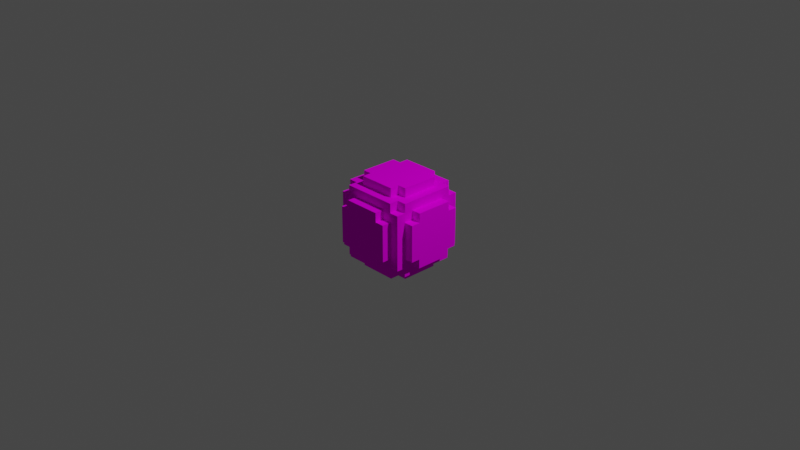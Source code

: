 # Source: planet.blend  (saved by Blender 3.0.42; exported with 4.5.12 LTS)
import bpy
from mathutils import Matrix  # noqa: F401  (used for matrix-valued properties, if any)

bpy.ops.wm.read_factory_settings(use_empty=True)
scene = bpy.context.scene
scene.name = 'Scene'

# ---- collections
col_collection = bpy.data.collections.new('Collection'); scene.collection.children.link(col_collection)

# ---- images (referenced by path relative to the original .blend; pixels are not part of the script)
import os
ASSET_DIR = os.environ.get("B2B_ASSET_DIR", "")  # directory of the original .blend (textures are referenced by path, not embedded)
HERE = os.path.dirname(os.path.abspath(__file__))  # packed textures are extracted next to this script under _unpacked/

def load_image(name, relpath, width, height, colorspace="sRGB"):
    """Load a texture the original file referenced (path relative to the .blend, or extracted next to this script)."""
    p = next((c for c in (os.path.join(HERE, relpath), os.path.join(ASSET_DIR, relpath)) if relpath and os.path.exists(c)), "")
    if p:
        img = bpy.data.images.load(p, check_existing=True)
        img.name = name
    else:  # same state as the original file: an image datablock whose file is absent (Cycles renders it pink)
        img = bpy.data.images.new(name, width, height)
        img.source = "FILE"
        img.filepath = "//" + (relpath or name)
    img.colorspace_settings.name = colorspace
    return img
img_sun_png = load_image('Sun.png', 'Sun.png', 1024, 1024, 'sRGB')

# ---- materials (node trees are filled in below, after node groups)
mat_palette = bpy.data.materials.new('palette')
mat_palette.use_transparent_shadow = False
mat_palette.diffuse_color = (1.0, 1.0, 1.0, 1.0)
mat_palette.roughness = 1.0
mat_palette.specular_intensity = 0.0

# ---- material node trees
mat_palette.use_nodes = True; mat_palette.node_tree.nodes.clear()
_N = mat_palette.node_tree.nodes; _L = mat_palette.node_tree.links
n0 = _N.new('ShaderNodeBsdfPrincipled'); n0.name = 'Principled BSDF'; n0.location = (10, 300)
n0.distribution = 'GGX'
n0.subsurface_method = 'RANDOM_WALK_SKIN'
n0.inputs[2].default_value = 1.0
n0.inputs[3].default_value = 1.45
n0.inputs[13].default_value = 0.0
n0.inputs[27].default_value = (0.0, 0.0, 0.0, 1.0)
n0.inputs[28].default_value = 1.0
n1 = _N.new('ShaderNodeOutputMaterial'); n1.name = 'Material Output'; n1.location = (300, 300)
n2 = _N.new('ShaderNodeTexImage'); n2.name = '图像纹理'; n2.location = (-300, 600)
n2.image = img_sun_png
_L.new(n0.outputs[0], n1.inputs[0])
_L.new(n2.outputs[0], n0.inputs[0])
n1.is_active_output = True

# ---- world
world_world = bpy.data.worlds.new('World'); scene.world = world_world
world_world.use_nodes = True; world_world.node_tree.nodes.clear()
_N = world_world.node_tree.nodes; _L = world_world.node_tree.links
n0 = _N.new('ShaderNodeOutputWorld'); n0.name = 'World Output'; n0.location = (300, 300)
n1 = _N.new('ShaderNodeBackground'); n1.name = 'Background'; n1.location = (10, 300)
n1.inputs[0].default_value = (0.05088, 0.05088, 0.05088, 1.0)
_L.new(n1.outputs[0], n0.inputs[0])
n0.is_active_output = True
world_world.color = (0.05088, 0.05088, 0.05088)
world_world.use_sun_shadow = False
world_world.sun_shadow_jitter_overblur = 0.0

# ---- cameras
cam_camera = bpy.data.cameras.new('Camera')
cam_camera.clip_end = 100.0
cam_camera.ortho_scale = 7.314

# ---- lights
light_light = bpy.data.lights.new('Light', 'POINT')
light_light.transmission_factor = 0.0
light_light.energy = 1000.0
light_light.shadow_soft_size = 0.1
light_light.shadow_maximum_resolution = 0.006
light_light.use_absolute_resolution = True

# ---- meshes
me_sun = bpy.data.meshes.new('Sun')
me_sun.from_pydata([(-0.5, -0.2, 0.2), (-0.5, -0.3, -0.2), (-0.5, -0.3, 0.2), (-0.5, -0.2, -0.2), (-0.5, 0.2, 0.3), (-0.5, -0.2, 0.3), (-0.5, -0.2, -0.3), (-0.5, 0.2, 0.2), (-0.5, 0.2, -0.2), (-0.5, 0.2, -0.3), (-0.5, 0.3, 0.2), (-0.5, 0.3, -0.2), (-0.4, -0.3, 0.3), (-0.4, -0.4, -0.3), (-0.4, -0.4, 0.3), (-0.4, -0.3, 0.2), (-0.4, -0.3, -0.2), (-0.4, -0.3, -0.3), (-0.4, -0.2, 0.3), (-0.4, -0.3, 0.4), (-0.4, -0.2, 0.2), (-0.4, -0.2, -0.2), (-0.4, -0.3, -0.4), (-0.4, -0.2, -0.3), (-0.4, 0.2, 0.3), (-0.4, 0.2, -0.3), (-0.4, 0.3, 0.4), (-0.4, 0.2, 0.2), (-0.4, 0.3, 0.3), (-0.4, 0.3, 0.2), (-0.4, 0.3, -0.2), (-0.4, 0.2, -0.2), (-0.4, 0.3, -0.3), (-0.4, 0.3, -0.4), (-0.4, 0.4, 0.3), (-0.4, 0.4, -0.3), (-0.3, -0.4, 0.2), (-0.3, -0.5, -0.2), (-0.3, -0.5, 0.2), (-0.3, -0.4, -0.2), (-0.3, -0.3, 0.4), (-0.3, -0.4, 0.3), (-0.3, -0.4, 0.4), (-0.3, -0.3, 0.3), (-0.3, -0.3, -0.3), (-0.3, -0.4, -0.4), (-0.3, -0.4, -0.3), (-0.3, -0.3, -0.4), (-0.3, 0.2, 0.5), (-0.3, -0.2, 0.4), (-0.3, -0.2, 0.5), (-0.3, 0.2, 0.4), (-0.3, 0.2, -0.4), (-0.3, -0.2, -0.5), (-0.3, -0.2, -0.4), (-0.3, 0.2, -0.5), (-0.3, 0.4, 0.4), (-0.3, 0.3, 0.3), (-0.3, 0.3, 0.4), (-0.3, 0.4, 0.3), (-0.3, 0.4, -0.3), (-0.3, 0.3, -0.4), (-0.3, 0.3, -0.3), (-0.3, 0.4, -0.4), (-0.3, 0.5, 0.2), (-0.3, 0.4, -0.2), (-0.3, 0.4, 0.2), (-0.3, 0.5, -0.2), (-0.2, -0.4, 0.3), (-0.2, -0.5, 0.2), (-0.2, -0.5, 0.3), (-0.2, -0.4, 0.2), (-0.2, -0.4, -0.2), (-0.2, -0.5, -0.3), (-0.2, -0.5, -0.2), (-0.2, -0.4, -0.3), (-0.2, -0.2, 0.5), (-0.2, -0.3, 0.4), (-0.2, -0.3, 0.5), (-0.2, -0.2, 0.4), (-0.2, -0.2, -0.4), (-0.2, -0.3, -0.5), (-0.2, -0.3, -0.4), (-0.2, -0.2, -0.5), (-0.2, 0.3, 0.5), (-0.2, 0.2, 0.4), (-0.2, 0.2, 0.5), (-0.2, 0.3, 0.4), (-0.2, 0.3, -0.4), (-0.2, 0.2, -0.5), (-0.2, 0.2, -0.4), (-0.2, 0.3, -0.5), (-0.2, 0.5, 0.3), (-0.2, 0.4, 0.2), (-0.2, 0.4, 0.3), (-0.2, 0.5, 0.2), (-0.2, 0.5, -0.2), (-0.2, 0.4, -0.3), (-0.2, 0.4, -0.2), (-0.2, 0.5, -0.3), (0.2, -0.5, 0.3), (0.2, -0.5, 0.2), (0.2, -0.4, 0.3), (0.2, -0.4, 0.2), (0.2, -0.5, -0.2), (0.2, -0.5, -0.3), (0.2, -0.4, -0.2), (0.2, -0.4, -0.3), (0.2, -0.3, 0.5), (0.2, -0.3, 0.4), (0.2, -0.2, 0.5), (0.2, -0.2, 0.4), (0.2, -0.3, -0.4), (0.2, -0.3, -0.5), (0.2, -0.2, -0.4), (0.2, -0.2, -0.5), (0.2, 0.2, 0.5), (0.2, 0.2, 0.4), (0.2, 0.3, 0.5), (0.2, 0.3, 0.4), (0.2, 0.2, -0.4), (0.2, 0.2, -0.5), (0.2, 0.3, -0.4), (0.2, 0.3, -0.5), (0.2, 0.4, 0.3), (0.2, 0.4, 0.2), (0.2, 0.5, 0.3), (0.2, 0.5, 0.2), (0.2, 0.4, -0.2), (0.2, 0.4, -0.3), (0.2, 0.5, -0.2), (0.2, 0.5, -0.3), (0.3, -0.5, 0.2), (0.3, -0.5, -0.2), (0.3, -0.4, 0.2), (0.3, -0.4, -0.2), (0.3, -0.4, 0.4), (0.3, -0.4, 0.3), (0.3, -0.3, 0.4), (0.3, -0.3, 0.3), (0.3, -0.4, -0.3), (0.3, -0.4, -0.4), (0.3, -0.3, -0.3), (0.3, -0.3, -0.4), (0.3, -0.2, 0.5), (0.3, -0.2, 0.4), (0.3, 0.2, 0.5), (0.3, 0.2, 0.4), (0.3, -0.2, -0.4), (0.3, -0.2, -0.5), (0.3, 0.2, -0.4), (0.3, 0.2, -0.5), (0.3, 0.3, 0.4), (0.3, 0.3, 0.3), (0.3, 0.4, 0.4), (0.3, 0.4, 0.3), (0.3, 0.3, -0.3), (0.3, 0.3, -0.4), (0.3, 0.4, -0.3), (0.3, 0.4, -0.4), (0.3, 0.4, 0.2), (0.3, 0.4, -0.2), (0.3, 0.5, 0.2), (0.3, 0.5, -0.2), (0.4, -0.4, 0.3), (0.4, -0.4, -0.3), (0.4, -0.3, 0.3), (0.4, -0.3, 0.2), (0.4, -0.3, -0.2), (0.4, -0.3, -0.3), (0.4, -0.3, 0.4), (0.4, -0.2, 0.3), (0.4, -0.2, 0.2), (0.4, -0.3, -0.4), (0.4, -0.2, -0.2), (0.4, -0.2, -0.3), (0.4, 0.2, 0.3), (0.4, 0.2, -0.3), (0.4, 0.2, 0.2), (0.4, 0.3, 0.4), (0.4, 0.3, 0.3), (0.4, 0.3, 0.2), (0.4, 0.2, -0.2), (0.4, 0.3, -0.2), (0.4, 0.3, -0.3), (0.4, 0.3, -0.4), (0.4, 0.4, 0.3), (0.4, 0.4, -0.3), (0.5, -0.3, 0.2), (0.5, -0.3, -0.2), (0.5, -0.2, 0.2), (0.5, -0.2, -0.2), (0.5, -0.2, 0.3), (0.5, 0.2, 0.3), (0.5, -0.2, -0.3), (0.5, 0.2, 0.2), (0.5, 0.2, -0.2), (0.5, 0.2, -0.3), (0.5, 0.3, 0.2), (0.5, 0.3, -0.2), (-0.2, -0.2, 0.5), (-0.3, 0.2, 0.5), (-0.3, -0.2, 0.5), (-0.2, 0.2, 0.5), (0.2, -0.3, 0.5), (-0.2, -0.3, 0.5), (-0.2, 0.3, 0.5), (0.2, -0.2, 0.5), (0.2, 0.2, 0.5), (0.2, 0.3, 0.5), (0.3, -0.2, 0.5), (0.3, 0.2, 0.5), (-0.3, -0.3, 0.4), (-0.4, 0.3, 0.4), (-0.4, -0.3, 0.4), (-0.3, -0.2, 0.4), (-0.3, 0.2, 0.4), (-0.3, 0.3, 0.4), (-0.2, -0.3, 0.4), (-0.3, -0.4, 0.4), (-0.2, -0.2, 0.4), (-0.2, 0.2, 0.4), (-0.3, 0.4, 0.4), (-0.2, 0.3, 0.4), (0.2, -0.3, 0.4), (0.2, 0.3, 0.4), (0.3, -0.4, 0.4), (0.2, -0.2, 0.4), (0.3, -0.3, 0.4), (0.3, -0.2, 0.4), (0.3, 0.2, 0.4), (0.2, 0.2, 0.4), (0.3, 0.3, 0.4), (0.3, 0.4, 0.4), (0.4, -0.3, 0.4), (0.4, 0.3, 0.4), (-0.4, -0.2, 0.3), (-0.5, 0.2, 0.3), (-0.5, -0.2, 0.3), (-0.4, 0.2, 0.3), (-0.3, -0.4, 0.3), (-0.4, -0.3, 0.3), (-0.4, -0.4, 0.3), (-0.3, -0.3, 0.3), (-0.3, 0.3, 0.3), (-0.4, 0.4, 0.3), (-0.4, 0.3, 0.3), (-0.3, 0.4, 0.3), (0.2, -0.5, 0.3), (-0.2, -0.4, 0.3), (-0.2, -0.5, 0.3), (0.2, -0.4, 0.3), (0.2, 0.4, 0.3), (-0.2, 0.5, 0.3), (-0.2, 0.4, 0.3), (0.2, 0.5, 0.3), (0.4, -0.4, 0.3), (0.3, -0.3, 0.3), (0.3, -0.4, 0.3), (0.4, -0.3, 0.3), (0.4, 0.3, 0.3), (0.3, 0.4, 0.3), (0.3, 0.3, 0.3), (0.4, 0.4, 0.3), (0.5, -0.2, 0.3), (0.4, 0.2, 0.3), (0.4, -0.2, 0.3), (0.5, 0.2, 0.3), (-0.4, -0.3, 0.2), (-0.5, -0.2, 0.2), (-0.5, -0.3, 0.2), (-0.4, -0.2, 0.2), (-0.4, 0.2, 0.2), (-0.5, 0.3, 0.2), (-0.5, 0.2, 0.2), (-0.4, 0.3, 0.2), (-0.2, -0.5, 0.2), (-0.3, -0.4, 0.2), (-0.3, -0.5, 0.2), (-0.2, -0.4, 0.2), (-0.2, 0.4, 0.2), (-0.3, 0.5, 0.2), (-0.3, 0.4, 0.2), (-0.2, 0.5, 0.2), (0.3, -0.5, 0.2), (0.2, -0.4, 0.2), (0.2, -0.5, 0.2), (0.3, -0.4, 0.2), (0.3, 0.4, 0.2), (0.2, 0.5, 0.2), (0.2, 0.4, 0.2), (0.3, 0.5, 0.2), (0.5, -0.3, 0.2), (0.4, -0.2, 0.2), (0.4, -0.3, 0.2), (0.5, -0.2, 0.2), (0.5, 0.2, 0.2), (0.4, 0.3, 0.2), (0.4, 0.2, 0.2), (0.5, 0.3, 0.2), (-0.5, -0.3, -0.2), (-0.5, -0.2, -0.2), (-0.4, -0.3, -0.2), (-0.4, -0.2, -0.2), (-0.5, 0.2, -0.2), (-0.5, 0.3, -0.2), (-0.4, 0.2, -0.2), (-0.4, 0.3, -0.2), (-0.3, -0.5, -0.2), (-0.3, -0.4, -0.2), (-0.2, -0.5, -0.2), (-0.2, -0.4, -0.2), (-0.3, 0.4, -0.2), (-0.3, 0.5, -0.2), (-0.2, 0.4, -0.2), (-0.2, 0.5, -0.2), (0.2, -0.5, -0.2), (0.2, -0.4, -0.2), (0.3, -0.5, -0.2), (0.3, -0.4, -0.2), (0.2, 0.4, -0.2), (0.2, 0.5, -0.2), (0.3, 0.4, -0.2), (0.3, 0.5, -0.2), (0.4, -0.3, -0.2), (0.4, -0.2, -0.2), (0.5, -0.3, -0.2), (0.5, -0.2, -0.2), (0.4, 0.2, -0.2), (0.4, 0.3, -0.2), (0.5, 0.2, -0.2), (0.5, 0.3, -0.2), (-0.5, -0.2, -0.3), (-0.5, 0.2, -0.3), (-0.4, -0.2, -0.3), (-0.4, 0.2, -0.3), (-0.4, -0.4, -0.3), (-0.4, -0.3, -0.3), (-0.3, -0.4, -0.3), (-0.3, -0.3, -0.3), (-0.4, 0.3, -0.3), (-0.4, 0.4, -0.3), (-0.3, 0.3, -0.3), (-0.3, 0.4, -0.3), (-0.2, -0.5, -0.3), (-0.2, -0.4, -0.3), (0.2, -0.5, -0.3), (0.2, -0.4, -0.3), (-0.2, 0.4, -0.3), (-0.2, 0.5, -0.3), (0.2, 0.4, -0.3), (0.2, 0.5, -0.3), (0.3, -0.4, -0.3), (0.3, -0.3, -0.3), (0.4, -0.4, -0.3), (0.4, -0.3, -0.3), (0.3, 0.3, -0.3), (0.3, 0.4, -0.3), (0.4, 0.3, -0.3), (0.4, 0.4, -0.3), (0.4, -0.2, -0.3), (0.4, 0.2, -0.3), (0.5, -0.2, -0.3), (0.5, 0.2, -0.3), (-0.4, -0.3, -0.4), (-0.4, 0.3, -0.4), (-0.3, -0.3, -0.4), (-0.3, -0.2, -0.4), (-0.3, 0.2, -0.4), (-0.3, 0.3, -0.4), (-0.3, -0.4, -0.4), (-0.2, -0.3, -0.4), (-0.2, -0.2, -0.4), (-0.3, 0.4, -0.4), (-0.2, 0.2, -0.4), (-0.2, 0.3, -0.4), (0.2, -0.3, -0.4), (0.2, 0.3, -0.4), (0.2, -0.2, -0.4), (0.3, -0.4, -0.4), (0.3, -0.3, -0.4), (0.3, -0.2, -0.4), (0.2, 0.2, -0.4), (0.3, 0.2, -0.4), (0.3, 0.3, -0.4), (0.3, 0.4, -0.4), (0.4, -0.3, -0.4), (0.4, 0.3, -0.4), (-0.3, -0.2, -0.5), (-0.3, 0.2, -0.5), (-0.2, -0.2, -0.5), (-0.2, 0.2, -0.5), (-0.2, -0.3, -0.5), (0.2, -0.3, -0.5), (-0.2, 0.3, -0.5), (0.2, -0.2, -0.5), (0.2, 0.2, -0.5), (0.2, 0.3, -0.5), (0.3, -0.2, -0.5), (0.3, 0.2, -0.5), (-0.2, -0.5, 0.2), (0.2, -0.5, 0.3), (-0.2, -0.5, 0.3), (0.2, -0.5, 0.2), (-0.3, -0.5, -0.2), (-0.3, -0.5, 0.2), (0.3, -0.5, 0.2), (-0.2, -0.5, -0.2), (0.2, -0.5, -0.2), (0.3, -0.5, -0.2), (-0.2, -0.5, -0.3), (0.2, -0.5, -0.3), (-0.3, -0.4, 0.3), (0.3, -0.4, 0.4), (-0.3, -0.4, 0.4), (-0.2, -0.4, 0.3), (0.2, -0.4, 0.3), (0.3, -0.4, 0.3), (-0.3, -0.4, 0.2), (-0.4, -0.4, 0.3), (-0.2, -0.4, 0.2), (0.2, -0.4, 0.2), (0.4, -0.4, 0.3), (0.3, -0.4, 0.2), (-0.3, -0.4, -0.2), (0.3, -0.4, -0.2), (-0.4, -0.4, -0.3), (-0.2, -0.4, -0.2), (-0.3, -0.4, -0.3), (-0.2, -0.4, -0.3), (0.2, -0.4, -0.3), (0.2, -0.4, -0.2), (0.3, -0.4, -0.3), (0.4, -0.4, -0.3), (-0.3, -0.4, -0.4), (0.3, -0.4, -0.4), (-0.2, -0.3, 0.4), (0.2, -0.3, 0.5), (-0.2, -0.3, 0.5), (0.2, -0.3, 0.4), (-0.4, -0.3, 0.3), (-0.3, -0.3, 0.4), (-0.4, -0.3, 0.4), (-0.3, -0.3, 0.3), (0.3, -0.3, 0.3), (0.4, -0.3, 0.4), (0.3, -0.3, 0.4), (0.4, -0.3, 0.3), (-0.5, -0.3, -0.2), (-0.4, -0.3, 0.2), (-0.5, -0.3, 0.2), (-0.4, -0.3, -0.2), (0.4, -0.3, -0.2), (0.5, -0.3, 0.2), (0.4, -0.3, 0.2), (0.5, -0.3, -0.2), (-0.4, -0.3, -0.4), (-0.3, -0.3, -0.3), (-0.4, -0.3, -0.3), (-0.3, -0.3, -0.4), (0.3, -0.3, -0.4), (0.4, -0.3, -0.3), (0.3, -0.3, -0.3), (0.4, -0.3, -0.4), (-0.2, -0.3, -0.5), (0.2, -0.3, -0.4), (-0.2, -0.3, -0.4), (0.2, -0.3, -0.5), (-0.3, -0.2, 0.4), (-0.2, -0.2, 0.5), (-0.3, -0.2, 0.5), (-0.2, -0.2, 0.4), (0.2, -0.2, 0.4), (0.3, -0.2, 0.5), (0.2, -0.2, 0.5), (0.3, -0.2, 0.4), (-0.5, -0.2, 0.2), (-0.4, -0.2, 0.3), (-0.5, -0.2, 0.3), (-0.4, -0.2, 0.2), (0.4, -0.2, 0.2), (0.5, -0.2, 0.3), (0.4, -0.2, 0.3), (0.5, -0.2, 0.2), (-0.5, -0.2, -0.3), (-0.4, -0.2, -0.2), (-0.5, -0.2, -0.2), (-0.4, -0.2, -0.3), (0.4, -0.2, -0.3), (0.5, -0.2, -0.2), (0.4, -0.2, -0.2), (0.5, -0.2, -0.3), (-0.3, -0.2, -0.5), (-0.2, -0.2, -0.4), (-0.3, -0.2, -0.4), (-0.2, -0.2, -0.5), (0.2, -0.2, -0.5), (0.3, -0.2, -0.4), (0.2, -0.2, -0.4), (0.3, -0.2, -0.5), (-0.3, 0.2, 0.5), (-0.2, 0.2, 0.5), (-0.3, 0.2, 0.4), (-0.2, 0.2, 0.4), (0.2, 0.2, 0.5), (0.3, 0.2, 0.5), (0.2, 0.2, 0.4), (0.3, 0.2, 0.4), (-0.5, 0.2, 0.3), (-0.4, 0.2, 0.3), (-0.5, 0.2, 0.2), (-0.4, 0.2, 0.2), (0.4, 0.2, 0.3), (0.5, 0.2, 0.3), (0.4, 0.2, 0.2), (0.5, 0.2, 0.2), (-0.5, 0.2, -0.2), (-0.4, 0.2, -0.2), (-0.5, 0.2, -0.3), (-0.4, 0.2, -0.3), (0.4, 0.2, -0.2), (0.5, 0.2, -0.2), (0.4, 0.2, -0.3), (0.5, 0.2, -0.3), (-0.3, 0.2, -0.4), (-0.2, 0.2, -0.4), (-0.3, 0.2, -0.5), (-0.2, 0.2, -0.5), (0.2, 0.2, -0.4), (0.3, 0.2, -0.4), (0.2, 0.2, -0.5), (0.3, 0.2, -0.5), (-0.2, 0.3, 0.5), (0.2, 0.3, 0.5), (-0.2, 0.3, 0.4), (0.2, 0.3, 0.4), (-0.4, 0.3, 0.4), (-0.3, 0.3, 0.4), (-0.4, 0.3, 0.3), (-0.3, 0.3, 0.3), (0.3, 0.3, 0.4), (0.4, 0.3, 0.4), (0.3, 0.3, 0.3), (0.4, 0.3, 0.3), (-0.5, 0.3, 0.2), (-0.4, 0.3, 0.2), (-0.5, 0.3, -0.2), (-0.4, 0.3, -0.2), (0.4, 0.3, 0.2), (0.5, 0.3, 0.2), (0.4, 0.3, -0.2), (0.5, 0.3, -0.2), (-0.4, 0.3, -0.3), (-0.3, 0.3, -0.3), (-0.4, 0.3, -0.4), (-0.3, 0.3, -0.4), (0.3, 0.3, -0.3), (0.4, 0.3, -0.3), (0.3, 0.3, -0.4), (0.4, 0.3, -0.4), (-0.2, 0.3, -0.4), (0.2, 0.3, -0.4), (-0.2, 0.3, -0.5), (0.2, 0.3, -0.5), (-0.3, 0.4, 0.4), (0.3, 0.4, 0.4), (-0.3, 0.4, 0.3), (-0.2, 0.4, 0.3), (0.2, 0.4, 0.3), (0.3, 0.4, 0.3), (-0.4, 0.4, 0.3), (-0.3, 0.4, 0.2), (-0.2, 0.4, 0.2), (0.4, 0.4, 0.3), (0.2, 0.4, 0.2), (0.3, 0.4, 0.2), (-0.3, 0.4, -0.2), (0.3, 0.4, -0.2), (-0.2, 0.4, -0.2), (-0.4, 0.4, -0.3), (-0.3, 0.4, -0.3), (-0.2, 0.4, -0.3), (0.2, 0.4, -0.2), (0.2, 0.4, -0.3), (0.3, 0.4, -0.3), (0.4, 0.4, -0.3), (-0.3, 0.4, -0.4), (0.3, 0.4, -0.4), (-0.2, 0.5, 0.3), (0.2, 0.5, 0.3), (-0.2, 0.5, 0.2), (0.2, 0.5, 0.2), (-0.3, 0.5, 0.2), (-0.3, 0.5, -0.2), (0.3, 0.5, 0.2), (-0.2, 0.5, -0.2), (0.2, 0.5, -0.2), (0.3, 0.5, -0.2), (-0.2, 0.5, -0.3), (0.2, 0.5, -0.3)], [], [(0, 1, 2), (3, 1, 0), (4, 0, 5), (4, 6, 3), (4, 3, 0), (7, 6, 4), (8, 6, 7), (9, 6, 8), (10, 8, 7), (11, 8, 10), (12, 13, 14), (15, 13, 12), (16, 13, 15), (17, 13, 16), (18, 12, 19), (18, 15, 12), (20, 15, 18), (21, 22, 17), (21, 17, 16), (23, 22, 21), (24, 18, 19), (25, 22, 23), (26, 27, 24), (26, 24, 19), (28, 27, 26), (29, 27, 28), (30, 25, 31), (32, 22, 25), (32, 25, 30), (33, 22, 32), (34, 29, 28), (34, 30, 29), (34, 32, 30), (35, 32, 34), (36, 37, 38), (39, 37, 36), (40, 41, 42), (43, 41, 40), (44, 45, 46), (47, 45, 44), (48, 49, 50), (51, 49, 48), (52, 53, 54), (55, 53, 52), (56, 57, 58), (59, 57, 56), (60, 61, 62), (63, 61, 60), (64, 65, 66), (67, 65, 64), (68, 69, 70), (71, 69, 68), (72, 73, 74), (75, 73, 72), (76, 77, 78), (79, 77, 76), (80, 81, 82), (83, 81, 80), (84, 85, 86), (87, 85, 84), (88, 89, 90), (91, 89, 88), (92, 93, 94), (95, 93, 92), (96, 97, 98), (99, 97, 96), (100, 101, 102), (102, 101, 103), (104, 105, 106), (106, 105, 107), (108, 109, 110), (110, 109, 111), (112, 113, 114), (114, 113, 115), (116, 117, 118), (118, 117, 119), (120, 121, 122), (122, 121, 123), (124, 125, 126), (126, 125, 127), (128, 129, 130), (130, 129, 131), (132, 133, 134), (134, 133, 135), (136, 137, 138), (138, 137, 139), (140, 141, 142), (142, 141, 143), (144, 145, 146), (146, 145, 147), (148, 149, 150), (150, 149, 151), (152, 153, 154), (154, 153, 155), (156, 157, 158), (158, 157, 159), (160, 161, 162), (162, 161, 163), (164, 165, 166), (166, 165, 167), (167, 165, 168), (168, 165, 169), (170, 166, 171), (166, 167, 171), (171, 167, 172), (169, 173, 174), (168, 169, 174), (174, 173, 175), (170, 171, 176), (175, 173, 177), (176, 178, 179), (170, 176, 179), (179, 178, 180), (180, 178, 181), (182, 177, 183), (177, 173, 184), (183, 177, 184), (184, 173, 185), (180, 181, 186), (181, 183, 186), (183, 184, 186), (186, 184, 187), (188, 189, 190), (190, 189, 191), (192, 190, 193), (191, 194, 193), (190, 191, 193), (193, 194, 195), (195, 194, 196), (196, 194, 197), (195, 196, 198), (198, 196, 199), (200, 201, 202), (203, 201, 200), (204, 200, 205), (204, 206, 203), (204, 203, 200), (207, 206, 204), (208, 206, 207), (209, 206, 208), (210, 208, 207), (211, 208, 210), (212, 213, 214), (215, 213, 212), (216, 213, 215), (217, 213, 216), (218, 212, 219), (218, 215, 212), (220, 215, 218), (221, 222, 217), (221, 217, 216), (223, 222, 221), (224, 218, 219), (225, 222, 223), (226, 227, 224), (226, 224, 219), (228, 227, 226), (229, 227, 228), (230, 225, 231), (232, 222, 225), (232, 225, 230), (233, 222, 232), (234, 229, 228), (234, 230, 229), (234, 232, 230), (235, 232, 234), (236, 237, 238), (239, 237, 236), (240, 241, 242), (243, 241, 240), (244, 245, 246), (247, 245, 244), (248, 249, 250), (251, 249, 248), (252, 253, 254), (255, 253, 252), (256, 257, 258), (259, 257, 256), (260, 261, 262), (263, 261, 260), (264, 265, 266), (267, 265, 264), (268, 269, 270), (271, 269, 268), (272, 273, 274), (275, 273, 272), (276, 277, 278), (279, 277, 276), (280, 281, 282), (283, 281, 280), (284, 285, 286), (287, 285, 284), (288, 289, 290), (291, 289, 288), (292, 293, 294), (295, 293, 292), (296, 297, 298), (299, 297, 296), (300, 301, 302), (302, 301, 303), (304, 305, 306), (306, 305, 307), (308, 309, 310), (310, 309, 311), (312, 313, 314), (314, 313, 315), (316, 317, 318), (318, 317, 319), (320, 321, 322), (322, 321, 323), (324, 325, 326), (326, 325, 327), (328, 329, 330), (330, 329, 331), (332, 333, 334), (334, 333, 335), (336, 337, 338), (338, 337, 339), (340, 341, 342), (342, 341, 343), (344, 345, 346), (346, 345, 347), (348, 349, 350), (350, 349, 351), (352, 353, 354), (354, 353, 355), (356, 357, 358), (358, 357, 359), (360, 361, 362), (362, 361, 363), (364, 365, 366), (366, 365, 367), (367, 365, 368), (368, 365, 369), (370, 366, 371), (366, 367, 371), (371, 367, 372), (369, 373, 374), (368, 369, 374), (374, 373, 375), (370, 371, 376), (375, 373, 377), (376, 378, 379), (370, 376, 379), (379, 378, 380), (380, 378, 381), (382, 377, 383), (377, 373, 384), (383, 377, 384), (384, 373, 385), (380, 381, 386), (381, 383, 386), (383, 384, 386), (386, 384, 387), (388, 389, 390), (390, 389, 391), (392, 390, 393), (391, 394, 393), (390, 391, 393), (393, 394, 395), (395, 394, 396), (396, 394, 397), (395, 396, 398), (398, 396, 399), (400, 401, 402), (403, 401, 400), (404, 400, 405), (404, 406, 403), (404, 403, 400), (407, 406, 404), (408, 406, 407), (409, 406, 408), (410, 408, 407), (411, 408, 410), (412, 413, 414), (415, 413, 412), (416, 413, 415), (417, 413, 416), (418, 412, 419), (418, 415, 412), (420, 415, 418), (421, 422, 417), (421, 417, 416), (423, 422, 421), (424, 418, 419), (425, 422, 423), (426, 427, 424), (426, 424, 419), (428, 427, 426), (429, 427, 428), (430, 425, 431), (432, 422, 425), (432, 425, 430), (433, 422, 432), (434, 429, 428), (434, 430, 429), (434, 432, 430), (435, 432, 434), (436, 437, 438), (439, 437, 436), (440, 441, 442), (443, 441, 440), (444, 445, 446), (447, 445, 444), (448, 449, 450), (451, 449, 448), (452, 453, 454), (455, 453, 452), (456, 457, 458), (459, 457, 456), (460, 461, 462), (463, 461, 460), (464, 465, 466), (467, 465, 464), (468, 469, 470), (471, 469, 468), (472, 473, 474), (475, 473, 472), (476, 477, 478), (479, 477, 476), (480, 481, 482), (483, 481, 480), (484, 485, 486), (487, 485, 484), (488, 489, 490), (491, 489, 488), (492, 493, 494), (495, 493, 492), (496, 497, 498), (499, 497, 496), (500, 501, 502), (502, 501, 503), (504, 505, 506), (506, 505, 507), (508, 509, 510), (510, 509, 511), (512, 513, 514), (514, 513, 515), (516, 517, 518), (518, 517, 519), (520, 521, 522), (522, 521, 523), (524, 525, 526), (526, 525, 527), (528, 529, 530), (530, 529, 531), (532, 533, 534), (534, 533, 535), (536, 537, 538), (538, 537, 539), (540, 541, 542), (542, 541, 543), (544, 545, 546), (546, 545, 547), (548, 549, 550), (550, 549, 551), (552, 553, 554), (554, 553, 555), (556, 557, 558), (558, 557, 559), (560, 561, 562), (562, 561, 563), (564, 565, 566), (566, 565, 567), (567, 565, 568), (568, 565, 569), (570, 566, 571), (566, 567, 571), (571, 567, 572), (569, 573, 574), (568, 569, 574), (574, 573, 575), (570, 571, 576), (575, 573, 577), (576, 578, 579), (570, 576, 579), (579, 578, 580), (580, 578, 581), (582, 577, 583), (577, 573, 584), (583, 577, 584), (584, 573, 585), (580, 581, 586), (581, 583, 586), (583, 584, 586), (586, 584, 587), (588, 589, 590), (590, 589, 591), (592, 590, 593), (591, 594, 593), (590, 591, 593), (593, 594, 595), (595, 594, 596), (596, 594, 597), (595, 596, 598), (598, 596, 599)])
me_sun.polygons.foreach_set('use_smooth', [True] * 396)
_uv = me_sun.uv_layers.new(name='UVMap')
_uv.uv.foreach_set('vector', [0.959, 0.5, 0.959, 0.5, 0.959, 0.5, 0.959, 0.5, 0.959, 0.5, 0.959, 0.5, 0.959, 0.5, 0.959, 0.5, 0.959, 0.5, 0.959, 0.5, 0.959, 0.5, 0.959, 0.5, 0.959, 0.5, 0.959, 0.5, 0.959, 0.5, 0.959, 0.5, 0.959, 0.5, 0.959, 0.5, 0.959, 0.5, 0.959, 0.5, 0.959, 0.5, 0.959, 0.5, 0.959, 0.5, 0.959, 0.5, 0.959, 0.5, 0.959, 0.5, 0.959, 0.5, 0.959, 0.5, 0.959, 0.5, 0.959, 0.5, 0.959, 0.5, 0.959, 0.5, 0.959, 0.5, 0.959, 0.5, 0.959, 0.5, 0.959, 0.5, 0.959, 0.5, 0.959, 0.5, 0.959, 0.5, 0.959, 0.5, 0.959, 0.5, 0.959, 0.5, 0.959, 0.5, 0.959, 0.5, 0.959, 0.5, 0.959, 0.5, 0.959, 0.5, 0.959, 0.5, 0.959, 0.5, 0.959, 0.5, 0.959, 0.5, 0.959, 0.5, 0.959, 0.5, 0.959, 0.5, 0.959, 0.5, 0.959, 0.5, 0.959, 0.5, 0.959, 0.5, 0.959, 0.5, 0.959, 0.5, 0.959, 0.5, 0.959, 0.5, 0.959, 0.5, 0.959, 0.5, 0.959, 0.5, 0.959, 0.5, 0.959, 0.5, 0.959, 0.5, 0.959, 0.5, 0.959, 0.5, 0.959, 0.5, 0.959, 0.5, 0.959, 0.5, 0.959, 0.5, 0.959, 0.5, 0.959, 0.5, 0.959, 0.5, 0.959, 0.5, 0.959, 0.5, 0.959, 0.5, 0.959, 0.5, 0.959, 0.5, 0.959, 0.5, 0.959, 0.5, 0.959, 0.5, 0.959, 0.5, 0.959, 0.5, 0.959, 0.5, 0.959, 0.5, 0.959, 0.5, 0.959, 0.5, 0.959, 0.5, 0.959, 0.5, 0.959, 0.5, 0.959, 0.5, 0.959, 0.5, 0.959, 0.5, 0.959, 0.5, 0.959, 0.5, 0.959, 0.5, 0.959, 0.5, 0.959, 0.5, 0.959, 0.5, 0.959, 0.5, 0.959, 0.5, 0.959, 0.5, 0.959, 0.5, 0.959, 0.5, 0.959, 0.5, 0.959, 0.5, 0.959, 0.5, 0.959, 0.5, 0.959, 0.5, 0.959, 0.5, 0.959, 0.5, 0.959, 0.5, 0.959, 0.5, 0.959, 0.5, 0.959, 0.5, 0.959, 0.5, 0.959, 0.5, 0.959, 0.5, 0.959, 0.5, 0.959, 0.5, 0.959, 0.5, 0.959, 0.5, 0.959, 0.5, 0.959, 0.5, 0.959, 0.5, 0.959, 0.5, 0.959, 0.5, 0.959, 0.5, 0.959, 0.5, 0.959, 0.5, 0.959, 0.5, 0.959, 0.5, 0.959, 0.5, 0.959, 0.5, 0.959, 0.5, 0.959, 0.5, 0.959, 0.5, 0.959, 0.5, 0.959, 0.5, 0.959, 0.5, 0.959, 0.5, 0.959, 0.5, 0.959, 0.5, 0.959, 0.5, 0.959, 0.5, 0.959, 0.5, 0.959, 0.5, 0.959, 0.5, 0.959, 0.5, 0.959, 0.5, 0.959, 0.5, 0.959, 0.5, 0.959, 0.5, 0.959, 0.5, 0.959, 0.5, 0.959, 0.5, 0.959, 0.5, 0.959, 0.5, 0.959, 0.5, 0.959, 0.5, 0.959, 0.5, 0.959, 0.5, 0.959, 0.5, 0.959, 0.5, 0.959, 0.5, 0.959, 0.5, 0.959, 0.5, 0.959, 0.5, 0.959, 0.5, 0.959, 0.5, 0.959, 0.5, 0.959, 0.5, 0.959, 0.5, 0.959, 0.5, 0.959, 0.5, 0.959, 0.5, 0.959, 0.5, 0.959, 0.5, 0.959, 0.5, 0.959, 0.5, 0.959, 0.5, 0.959, 0.5, 0.959, 0.5, 0.959, 0.5, 0.959, 0.5, 0.959, 0.5, 0.959, 0.5, 0.959, 0.5, 0.959, 0.5, 0.959, 0.5, 0.959, 0.5, 0.959, 0.5, 0.959, 0.5, 0.959, 0.5, 0.959, 0.5, 0.959, 0.5, 0.959, 0.5, 0.959, 0.5, 0.959, 0.5, 0.959, 0.5, 0.959, 0.5, 0.959, 0.5, 0.959, 0.5, 0.959, 0.5, 0.959, 0.5, 0.959, 0.5, 0.959, 0.5, 0.959, 0.5, 0.959, 0.5, 0.959, 0.5, 0.959, 0.5, 0.959, 0.5, 0.959, 0.5, 0.959, 0.5, 0.959, 0.5, 0.959, 0.5, 0.959, 0.5, 0.959, 0.5, 0.959, 0.5, 0.959, 0.5, 0.959, 0.5, 0.959, 0.5, 0.959, 0.5, 0.959, 0.5, 0.959, 0.5, 0.959, 0.5, 0.959, 0.5, 0.959, 0.5, 0.959, 0.5, 0.959, 0.5, 0.959, 0.5, 0.959, 0.5, 0.959, 0.5, 0.959, 0.5, 0.959, 0.5, 0.959, 0.5, 0.959, 0.5, 0.959, 0.5, 0.959, 0.5, 0.959, 0.5, 0.959, 0.5, 0.959, 0.5, 0.959, 0.5, 0.959, 0.5, 0.959, 0.5, 0.959, 0.5, 0.959, 0.5, 0.959, 0.5, 0.959, 0.5, 0.959, 0.5, 0.959, 0.5, 0.959, 0.5, 0.959, 0.5, 0.959, 0.5, 0.959, 0.5, 0.959, 0.5, 0.959, 0.5, 0.959, 0.5, 0.959, 0.5, 0.959, 0.5, 0.959, 0.5, 0.959, 0.5, 0.959, 0.5, 0.959, 0.5, 0.959, 0.5, 0.959, 0.5, 0.959, 0.5, 0.959, 0.5, 0.959, 0.5, 0.959, 0.5, 0.959, 0.5, 0.959, 0.5, 0.959, 0.5, 0.959, 0.5, 0.959, 0.5, 0.959, 0.5, 0.959, 0.5, 0.959, 0.5, 0.959, 0.5, 0.959, 0.5, 0.959, 0.5, 0.959, 0.5, 0.959, 0.5, 0.959, 0.5, 0.959, 0.5, 0.959, 0.5, 0.959, 0.5, 0.959, 0.5, 0.959, 0.5, 0.959, 0.5, 0.959, 0.5, 0.959, 0.5, 0.959, 0.5, 0.959, 0.5, 0.959, 0.5, 0.959, 0.5, 0.959, 0.5, 0.959, 0.5, 0.959, 0.5, 0.959, 0.5, 0.959, 0.5, 0.959, 0.5, 0.959, 0.5, 0.959, 0.5, 0.959, 0.5, 0.959, 0.5, 0.959, 0.5, 0.959, 0.5, 0.959, 0.5, 0.959, 0.5, 0.959, 0.5, 0.959, 0.5, 0.959, 0.5, 0.959, 0.5, 0.959, 0.5, 0.959, 0.5, 0.959, 0.5, 0.959, 0.5, 0.959, 0.5, 0.959, 0.5, 0.959, 0.5, 0.959, 0.5, 0.959, 0.5, 0.959, 0.5, 0.959, 0.5, 0.959, 0.5, 0.959, 0.5, 0.959, 0.5, 0.959, 0.5, 0.959, 0.5, 0.959, 0.5, 0.959, 0.5, 0.959, 0.5, 0.959, 0.5, 0.959, 0.5, 0.959, 0.5, 0.959, 0.5, 0.959, 0.5, 0.959, 0.5, 0.959, 0.5, 0.959, 0.5, 0.959, 0.5, 0.959, 0.5, 0.959, 0.5, 0.959, 0.5, 0.959, 0.5, 0.959, 0.5, 0.959, 0.5, 0.959, 0.5, 0.959, 0.5, 0.959, 0.5, 0.959, 0.5, 0.959, 0.5, 0.959, 0.5, 0.959, 0.5, 0.959, 0.5, 0.959, 0.5, 0.959, 0.5, 0.959, 0.5, 0.959, 0.5, 0.959, 0.5, 0.959, 0.5, 0.959, 0.5, 0.959, 0.5, 0.959, 0.5, 0.959, 0.5, 0.959, 0.5, 0.959, 0.5, 0.959, 0.5, 0.959, 0.5, 0.959, 0.5, 0.959, 0.5, 0.959, 0.5, 0.959, 0.5, 0.959, 0.5, 0.959, 0.5, 0.959, 0.5, 0.959, 0.5, 0.959, 0.5, 0.959, 0.5, 0.959, 0.5, 0.959, 0.5, 0.959, 0.5, 0.959, 0.5, 0.959, 0.5, 0.959, 0.5, 0.959, 0.5, 0.959, 0.5, 0.959, 0.5, 0.959, 0.5, 0.959, 0.5, 0.959, 0.5, 0.959, 0.5, 0.959, 0.5, 0.959, 0.5, 0.959, 0.5, 0.959, 0.5, 0.959, 0.5, 0.959, 0.5, 0.959, 0.5, 0.959, 0.5, 0.959, 0.5, 0.959, 0.5, 0.959, 0.5, 0.959, 0.5, 0.959, 0.5, 0.959, 0.5, 0.959, 0.5, 0.959, 0.5, 0.959, 0.5, 0.959, 0.5, 0.959, 0.5, 0.959, 0.5, 0.959, 0.5, 0.959, 0.5, 0.959, 0.5, 0.959, 0.5, 0.959, 0.5, 0.959, 0.5, 0.959, 0.5, 0.959, 0.5, 0.959, 0.5, 0.959, 0.5, 0.959, 0.5, 0.959, 0.5, 0.959, 0.5, 0.959, 0.5, 0.959, 0.5, 0.959, 0.5, 0.959, 0.5, 0.959, 0.5, 0.959, 0.5, 0.959, 0.5, 0.959, 0.5, 0.959, 0.5, 0.959, 0.5, 0.959, 0.5, 0.959, 0.5, 0.959, 0.5, 0.959, 0.5, 0.959, 0.5, 0.959, 0.5, 0.959, 0.5, 0.959, 0.5, 0.959, 0.5, 0.959, 0.5, 0.959, 0.5, 0.959, 0.5, 0.959, 0.5, 0.959, 0.5, 0.959, 0.5, 0.959, 0.5, 0.959, 0.5, 0.959, 0.5, 0.959, 0.5, 0.959, 0.5, 0.959, 0.5, 0.959, 0.5, 0.959, 0.5, 0.959, 0.5, 0.959, 0.5, 0.959, 0.5, 0.959, 0.5, 0.959, 0.5, 0.959, 0.5, 0.959, 0.5, 0.959, 0.5, 0.959, 0.5, 0.959, 0.5, 0.959, 0.5, 0.959, 0.5, 0.959, 0.5, 0.959, 0.5, 0.959, 0.5, 0.959, 0.5, 0.959, 0.5, 0.959, 0.5, 0.959, 0.5, 0.959, 0.5, 0.959, 0.5, 0.959, 0.5, 0.959, 0.5, 0.959, 0.5, 0.959, 0.5, 0.959, 0.5, 0.959, 0.5, 0.959, 0.5, 0.959, 0.5, 0.959, 0.5, 0.959, 0.5, 0.959, 0.5, 0.959, 0.5, 0.959, 0.5, 0.959, 0.5, 0.959, 0.5, 0.959, 0.5, 0.959, 0.5, 0.959, 0.5, 0.959, 0.5, 0.959, 0.5, 0.959, 0.5, 0.959, 0.5, 0.959, 0.5, 0.959, 0.5, 0.959, 0.5, 0.959, 0.5, 0.959, 0.5, 0.959, 0.5, 0.959, 0.5, 0.959, 0.5, 0.959, 0.5, 0.959, 0.5, 0.959, 0.5, 0.959, 0.5, 0.959, 0.5, 0.959, 0.5, 0.959, 0.5, 0.959, 0.5, 0.959, 0.5, 0.959, 0.5, 0.959, 0.5, 0.959, 0.5, 0.959, 0.5, 0.959, 0.5, 0.959, 0.5, 0.959, 0.5, 0.959, 0.5, 0.959, 0.5, 0.959, 0.5, 0.959, 0.5, 0.959, 0.5, 0.959, 0.5, 0.959, 0.5, 0.959, 0.5, 0.959, 0.5, 0.959, 0.5, 0.959, 0.5, 0.959, 0.5, 0.959, 0.5, 0.959, 0.5, 0.959, 0.5, 0.959, 0.5, 0.959, 0.5, 0.959, 0.5, 0.959, 0.5, 0.959, 0.5, 0.959, 0.5, 0.959, 0.5, 0.959, 0.5, 0.959, 0.5, 0.959, 0.5, 0.959, 0.5, 0.959, 0.5, 0.959, 0.5, 0.959, 0.5, 0.959, 0.5, 0.959, 0.5, 0.959, 0.5, 0.959, 0.5, 0.959, 0.5, 0.959, 0.5, 0.959, 0.5, 0.959, 0.5, 0.959, 0.5, 0.959, 0.5, 0.959, 0.5, 0.959, 0.5, 0.959, 0.5, 0.959, 0.5, 0.959, 0.5, 0.959, 0.5, 0.959, 0.5, 0.959, 0.5, 0.959, 0.5, 0.959, 0.5, 0.959, 0.5, 0.959, 0.5, 0.959, 0.5, 0.959, 0.5, 0.959, 0.5, 0.959, 0.5, 0.959, 0.5, 0.959, 0.5, 0.959, 0.5, 0.959, 0.5, 0.959, 0.5, 0.959, 0.5, 0.959, 0.5, 0.959, 0.5, 0.959, 0.5, 0.959, 0.5, 0.959, 0.5, 0.959, 0.5, 0.959, 0.5, 0.959, 0.5, 0.959, 0.5, 0.959, 0.5, 0.959, 0.5, 0.959, 0.5, 0.959, 0.5, 0.959, 0.5, 0.959, 0.5, 0.959, 0.5, 0.959, 0.5, 0.959, 0.5, 0.959, 0.5, 0.959, 0.5, 0.959, 0.5, 0.959, 0.5, 0.959, 0.5, 0.959, 0.5, 0.959, 0.5, 0.959, 0.5, 0.959, 0.5, 0.959, 0.5, 0.959, 0.5, 0.959, 0.5, 0.959, 0.5, 0.959, 0.5, 0.959, 0.5, 0.959, 0.5, 0.959, 0.5, 0.959, 0.5, 0.959, 0.5, 0.959, 0.5, 0.959, 0.5, 0.959, 0.5, 0.959, 0.5, 0.959, 0.5, 0.959, 0.5, 0.959, 0.5, 0.959, 0.5, 0.959, 0.5, 0.959, 0.5, 0.959, 0.5, 0.959, 0.5, 0.959, 0.5, 0.959, 0.5, 0.959, 0.5, 0.959, 0.5, 0.959, 0.5, 0.959, 0.5, 0.959, 0.5, 0.959, 0.5, 0.959, 0.5, 0.959, 0.5, 0.959, 0.5, 0.959, 0.5, 0.959, 0.5, 0.959, 0.5, 0.959, 0.5, 0.959, 0.5, 0.959, 0.5, 0.959, 0.5, 0.959, 0.5, 0.959, 0.5, 0.959, 0.5, 0.959, 0.5, 0.959, 0.5, 0.959, 0.5, 0.959, 0.5, 0.959, 0.5, 0.959, 0.5, 0.959, 0.5, 0.959, 0.5, 0.959, 0.5, 0.959, 0.5, 0.959, 0.5, 0.959, 0.5, 0.959, 0.5, 0.959, 0.5, 0.959, 0.5, 0.959, 0.5, 0.959, 0.5, 0.959, 0.5, 0.959, 0.5, 0.959, 0.5, 0.959, 0.5, 0.959, 0.5, 0.959, 0.5, 0.959, 0.5, 0.959, 0.5, 0.959, 0.5, 0.959, 0.5, 0.959, 0.5, 0.959, 0.5, 0.959, 0.5, 0.959, 0.5, 0.959, 0.5, 0.959, 0.5, 0.959, 0.5, 0.959, 0.5, 0.959, 0.5, 0.959, 0.5, 0.959, 0.5, 0.959, 0.5, 0.959, 0.5, 0.959, 0.5, 0.959, 0.5, 0.959, 0.5, 0.959, 0.5, 0.959, 0.5, 0.959, 0.5, 0.959, 0.5, 0.959, 0.5, 0.959, 0.5, 0.959, 0.5, 0.959, 0.5, 0.959, 0.5, 0.959, 0.5, 0.959, 0.5, 0.959, 0.5, 0.959, 0.5, 0.959, 0.5, 0.959, 0.5, 0.959, 0.5, 0.959, 0.5, 0.959, 0.5, 0.959, 0.5, 0.959, 0.5, 0.959, 0.5, 0.959, 0.5, 0.959, 0.5, 0.959, 0.5, 0.959, 0.5, 0.959, 0.5, 0.959, 0.5, 0.959, 0.5, 0.959, 0.5, 0.959, 0.5, 0.959, 0.5, 0.959, 0.5, 0.959, 0.5, 0.959, 0.5, 0.959, 0.5, 0.959, 0.5, 0.959, 0.5, 0.959, 0.5, 0.959, 0.5, 0.959, 0.5, 0.959, 0.5, 0.959, 0.5, 0.959, 0.5, 0.959, 0.5, 0.959, 0.5, 0.959, 0.5, 0.959, 0.5, 0.959, 0.5, 0.959, 0.5, 0.959, 0.5, 0.959, 0.5, 0.959, 0.5, 0.959, 0.5, 0.959, 0.5, 0.959, 0.5, 0.959, 0.5, 0.959, 0.5, 0.959, 0.5, 0.959, 0.5, 0.959, 0.5, 0.959, 0.5, 0.959, 0.5, 0.959, 0.5, 0.959, 0.5, 0.959, 0.5, 0.959, 0.5, 0.959, 0.5, 0.959, 0.5, 0.959, 0.5, 0.959, 0.5, 0.959, 0.5, 0.959, 0.5, 0.959, 0.5, 0.959, 0.5, 0.959, 0.5, 0.959, 0.5, 0.959, 0.5, 0.959, 0.5, 0.959, 0.5, 0.959, 0.5, 0.959, 0.5, 0.959, 0.5, 0.959, 0.5, 0.959, 0.5, 0.959, 0.5, 0.959, 0.5, 0.959, 0.5, 0.959, 0.5, 0.959, 0.5, 0.959, 0.5, 0.959, 0.5, 0.959, 0.5, 0.959, 0.5, 0.959, 0.5, 0.959, 0.5, 0.959, 0.5, 0.959, 0.5, 0.959, 0.5, 0.959, 0.5, 0.959, 0.5, 0.959, 0.5, 0.959, 0.5, 0.959, 0.5, 0.959, 0.5, 0.959, 0.5, 0.959, 0.5, 0.959, 0.5, 0.959, 0.5, 0.959, 0.5, 0.959, 0.5, 0.959, 0.5, 0.959, 0.5, 0.959, 0.5, 0.959, 0.5, 0.959, 0.5, 0.959, 0.5, 0.959, 0.5, 0.959, 0.5, 0.959, 0.5, 0.959, 0.5, 0.959, 0.5, 0.959, 0.5, 0.959, 0.5, 0.959, 0.5, 0.959, 0.5, 0.959, 0.5, 0.959, 0.5, 0.959, 0.5, 0.959, 0.5, 0.959, 0.5, 0.959, 0.5, 0.959, 0.5, 0.959, 0.5, 0.959, 0.5, 0.959, 0.5, 0.959, 0.5, 0.959, 0.5, 0.959, 0.5, 0.959, 0.5, 0.959, 0.5, 0.959, 0.5, 0.959, 0.5, 0.959, 0.5, 0.959, 0.5, 0.959, 0.5, 0.959, 0.5, 0.959, 0.5, 0.959, 0.5, 0.959, 0.5, 0.959, 0.5, 0.959, 0.5, 0.959, 0.5, 0.959, 0.5, 0.959, 0.5, 0.959, 0.5, 0.959, 0.5, 0.959, 0.5, 0.959, 0.5, 0.959, 0.5, 0.959, 0.5, 0.959, 0.5, 0.959, 0.5, 0.959, 0.5, 0.959, 0.5, 0.959, 0.5, 0.959, 0.5, 0.959, 0.5, 0.959, 0.5, 0.959, 0.5, 0.959, 0.5, 0.959, 0.5, 0.959, 0.5, 0.959, 0.5, 0.959, 0.5, 0.959, 0.5, 0.959, 0.5, 0.959, 0.5, 0.959, 0.5, 0.959, 0.5, 0.959, 0.5, 0.959, 0.5, 0.959, 0.5, 0.959, 0.5, 0.959, 0.5, 0.959, 0.5, 0.959, 0.5, 0.959, 0.5, 0.959, 0.5, 0.959, 0.5, 0.959, 0.5, 0.959, 0.5, 0.959, 0.5, 0.959, 0.5, 0.959, 0.5, 0.959, 0.5, 0.959, 0.5, 0.959, 0.5, 0.959, 0.5, 0.959, 0.5, 0.959, 0.5, 0.959, 0.5, 0.959, 0.5, 0.959, 0.5, 0.959, 0.5, 0.959, 0.5, 0.959, 0.5, 0.959, 0.5, 0.959, 0.5, 0.959, 0.5, 0.959, 0.5, 0.959, 0.5, 0.959, 0.5, 0.959, 0.5, 0.959, 0.5, 0.959, 0.5, 0.959, 0.5, 0.959, 0.5, 0.959, 0.5, 0.959, 0.5, 0.959, 0.5, 0.959, 0.5, 0.959, 0.5, 0.959, 0.5, 0.959, 0.5, 0.959, 0.5, 0.959, 0.5, 0.959, 0.5, 0.959, 0.5, 0.959, 0.5, 0.959, 0.5, 0.959, 0.5, 0.959, 0.5, 0.959, 0.5, 0.959, 0.5, 0.959, 0.5, 0.959, 0.5, 0.959, 0.5, 0.959, 0.5, 0.959, 0.5, 0.959, 0.5, 0.959, 0.5, 0.959, 0.5, 0.959, 0.5, 0.959, 0.5, 0.959, 0.5, 0.959, 0.5, 0.959, 0.5, 0.959, 0.5, 0.959, 0.5, 0.959, 0.5, 0.959, 0.5, 0.959, 0.5, 0.959, 0.5, 0.959, 0.5, 0.959, 0.5, 0.959, 0.5, 0.959, 0.5, 0.959, 0.5, 0.959, 0.5, 0.959, 0.5, 0.959, 0.5, 0.959, 0.5, 0.959, 0.5, 0.959, 0.5, 0.959, 0.5, 0.959, 0.5, 0.959, 0.5, 0.959, 0.5, 0.959, 0.5, 0.959, 0.5, 0.959, 0.5, 0.959, 0.5, 0.959, 0.5, 0.959, 0.5, 0.959, 0.5, 0.959, 0.5, 0.959, 0.5, 0.959, 0.5, 0.959, 0.5, 0.959, 0.5, 0.959, 0.5, 0.959, 0.5, 0.959, 0.5, 0.959, 0.5, 0.959, 0.5, 0.959, 0.5, 0.959, 0.5, 0.959, 0.5, 0.959, 0.5, 0.959, 0.5, 0.959, 0.5, 0.959, 0.5, 0.959, 0.5, 0.959, 0.5, 0.959, 0.5, 0.959, 0.5, 0.959, 0.5, 0.959, 0.5, 0.959, 0.5, 0.959, 0.5, 0.959, 0.5, 0.959, 0.5, 0.959, 0.5, 0.959, 0.5, 0.959, 0.5, 0.959, 0.5, 0.959, 0.5, 0.959, 0.5, 0.959, 0.5, 0.959, 0.5, 0.959, 0.5, 0.959, 0.5, 0.959, 0.5, 0.959, 0.5, 0.959, 0.5, 0.959, 0.5, 0.959, 0.5, 0.959, 0.5, 0.959, 0.5, 0.959, 0.5, 0.959, 0.5, 0.959, 0.5, 0.959, 0.5, 0.959, 0.5, 0.959, 0.5, 0.959, 0.5, 0.959, 0.5, 0.959, 0.5, 0.959, 0.5, 0.959, 0.5, 0.959, 0.5, 0.959, 0.5, 0.959, 0.5, 0.959, 0.5, 0.959, 0.5, 0.959, 0.5, 0.959, 0.5, 0.959, 0.5, 0.959, 0.5, 0.959, 0.5, 0.959, 0.5, 0.959, 0.5, 0.959, 0.5, 0.959, 0.5, 0.959, 0.5, 0.959, 0.5, 0.959, 0.5, 0.959, 0.5, 0.959, 0.5, 0.959, 0.5, 0.959, 0.5, 0.959, 0.5, 0.959, 0.5, 0.959, 0.5, 0.959, 0.5, 0.959, 0.5, 0.959, 0.5, 0.959, 0.5, 0.959, 0.5, 0.959, 0.5, 0.959, 0.5, 0.959, 0.5, 0.959, 0.5, 0.959, 0.5, 0.959, 0.5, 0.959, 0.5, 0.959, 0.5, 0.959, 0.5, 0.959, 0.5, 0.959, 0.5, 0.959, 0.5, 0.959, 0.5, 0.959, 0.5, 0.959, 0.5, 0.959, 0.5, 0.959, 0.5, 0.959, 0.5, 0.959, 0.5, 0.959, 0.5, 0.959, 0.5, 0.959, 0.5, 0.959, 0.5, 0.959, 0.5, 0.959, 0.5, 0.959, 0.5, 0.959, 0.5, 0.959, 0.5, 0.959, 0.5, 0.959, 0.5, 0.959, 0.5, 0.959, 0.5, 0.959, 0.5, 0.959, 0.5, 0.959, 0.5, 0.959, 0.5, 0.959, 0.5, 0.959, 0.5, 0.959, 0.5, 0.959, 0.5, 0.959, 0.5, 0.959, 0.5, 0.959, 0.5, 0.959, 0.5, 0.959, 0.5, 0.959, 0.5, 0.959, 0.5, 0.959, 0.5, 0.959, 0.5, 0.959, 0.5, 0.959, 0.5, 0.959, 0.5, 0.959, 0.5, 0.959, 0.5, 0.959, 0.5, 0.959, 0.5, 0.959, 0.5, 0.959, 0.5, 0.959, 0.5, 0.959, 0.5, 0.959, 0.5, 0.959, 0.5, 0.959, 0.5, 0.959, 0.5, 0.959, 0.5, 0.959, 0.5, 0.959, 0.5, 0.959, 0.5, 0.959, 0.5, 0.959, 0.5, 0.959, 0.5, 0.959, 0.5, 0.959, 0.5, 0.959, 0.5, 0.959, 0.5, 0.959, 0.5, 0.959, 0.5, 0.959, 0.5, 0.959, 0.5, 0.959, 0.5, 0.959, 0.5, 0.959, 0.5, 0.959, 0.5, 0.959, 0.5, 0.959, 0.5, 0.959, 0.5, 0.959, 0.5, 0.959, 0.5, 0.959, 0.5, 0.959, 0.5, 0.959, 0.5, 0.959, 0.5, 0.959, 0.5, 0.959, 0.5, 0.959, 0.5, 0.959, 0.5, 0.959, 0.5, 0.959, 0.5, 0.959, 0.5, 0.959, 0.5, 0.959, 0.5, 0.959, 0.5, 0.959, 0.5, 0.959, 0.5, 0.959, 0.5, 0.959, 0.5, 0.959, 0.5, 0.959, 0.5, 0.959, 0.5, 0.959, 0.5, 0.959, 0.5, 0.959, 0.5, 0.959, 0.5, 0.959, 0.5, 0.959, 0.5, 0.959, 0.5, 0.959, 0.5, 0.959, 0.5, 0.959, 0.5, 0.959, 0.5, 0.959, 0.5, 0.959, 0.5, 0.959, 0.5, 0.959, 0.5, 0.959, 0.5])
me_sun.materials.append(mat_palette)
me_sun.use_remesh_fix_poles = True
me_sun.use_remesh_preserve_attributes = False
me_sun.update()
me_sun.normals_split_custom_set([tuple(v) for v in zip(*[iter([-1.0, 0.0, 0.0, -1.0, 0.0, 0.0, -1.0, 0.0, 0.0, -1.0, 0.0, 0.0, -1.0, 0.0, 0.0, -1.0, 0.0, 0.0, -1.0, 0.0, 0.0, -1.0, 0.0, 0.0, -1.0, 0.0, 0.0, -1.0, 0.0, 0.0, -1.0, 0.0, 0.0, -1.0, 0.0, 0.0, -1.0, 0.0, 0.0, -1.0, 0.0, 0.0, -1.0, 0.0, 0.0, -1.0, 0.0, 0.0, -1.0, 0.0, 0.0, -1.0, 0.0, 0.0, -1.0, 0.0, 0.0, -1.0, 0.0, 0.0, -1.0, 0.0, 0.0, -1.0, 0.0, 0.0, -1.0, 0.0, 0.0, -1.0, 0.0, 0.0, -1.0, 0.0, 0.0, -1.0, 0.0, 0.0, -1.0, 0.0, 0.0, -1.0, 0.0, 0.0, -1.0, 0.0, 0.0, -1.0, 0.0, 0.0, -1.0, 0.0, 0.0, -1.0, -2.789e-07, 0.0, -1.0, 0.0, 0.0, -1.0, -3.12e-08, 0.0, -1.0, -2.789e-07, 0.0, -1.0, 0.0, 0.0, -1.0, -3.725e-07, 0.0, -1.0, -2.789e-07, 0.0, -1.0, -3.12e-08, 0.0, -1.0, 3.725e-07, 0.0, -1.0, -2.789e-07, 0.0, -1.0, -3.725e-07, 0.0, -1.0, 0.0, 0.0, -1.0, 0.0, 0.0, -1.0, 0.0, 0.0, -1.0, 0.0, 0.0, -1.0, -3.12e-08, 0.0, -1.0, 0.0, 0.0, -1.0, 0.0, 0.0, -1.0, -3.12e-08, 0.0, -1.0, 0.0, 0.0, -1.0, -2.872e-07, 0.0, -1.0, -8.528e-08, 0.0, -1.0, 3.725e-07, 0.0, -1.0, -2.872e-07, 0.0, -1.0, 3.725e-07, 0.0, -1.0, -3.725e-07, 0.0, -1.0, -7.451e-07, 0.0, -1.0, -8.528e-08, 0.0, -1.0, -2.872e-07, 0.0, -1.0, 0.0, 0.0, -1.0, 0.0, 0.0, -1.0, 0.0, 0.0, -1.0, 0.0, 0.0, -1.0, -8.528e-08, 0.0, -1.0, -7.451e-07, 0.0, -1.0, 0.0, 0.0, -1.0, 0.0, 0.0, -1.0, 0.0, 0.0, -1.0, 0.0, 0.0, -1.0, 0.0, 0.0, -1.0, 0.0, 0.0, -1.0, 0.0, 0.0, -1.0, 0.0, 0.0, -1.0, 0.0, 0.0, -1.0, 3.725e-07, 0.0, -1.0, 0.0, 0.0, -1.0, 0.0, 0.0, -1.0, 4.967e-07, 0.0, -1.0, 0.0, 0.0, -1.0, 0.0, 0.0, -1.0, 2.611e-08, 0.0, -1.0, -8.528e-08, 0.0, -1.0, 0.0, 0.0, -1.0, 2.611e-08, 0.0, -1.0, 0.0, 0.0, -1.0, 4.967e-07, 0.0, -1.0, 0.0, 0.0, -1.0, -8.528e-08, 0.0, -1.0, 2.611e-08, 0.0, -1.0, 2.942e-07, 0.0, -1.0, 3.725e-07, 0.0, -1.0, 0.0, 0.0, -1.0, 2.942e-07, 0.0, -1.0, 4.967e-07, 0.0, -1.0, 3.725e-07, 0.0, -1.0, 2.942e-07, 0.0, -1.0, 2.611e-08, 0.0, -1.0, 4.967e-07, 0.0, -1.0, 0.0, 0.0, -1.0, 2.611e-08, 0.0, -1.0, 2.942e-07, 0.0, -1.0, 0.0, 0.0, -1.0, 0.0, 0.0, -1.0, 0.0, 0.0, -1.0, 0.0, 0.0, -1.0, 0.0, 0.0, -1.0, 0.0, 0.0, -1.0, 0.0, 0.0, -1.0, 0.0, 0.0, -1.0, 0.0, 0.0, -1.0, 0.0, 0.0, -1.0, 0.0, 0.0, -1.0, 0.0, 0.0, -1.0, 0.0, 0.0, -1.0, 0.0, 0.0, -1.0, 0.0, 0.0, -1.0, 0.0, 0.0, -1.0, 0.0, 0.0, -1.0, 0.0, 0.0, -1.0, 0.0, 0.0, -1.0, 0.0, 0.0, -1.0, 0.0, 0.0, -1.0, 0.0, 0.0, -1.0, 0.0, 0.0, -1.0, 0.0, 0.0, -1.0, 0.0, 0.0, -1.0, 0.0, 0.0, -1.0, 0.0, 0.0, -1.0, 0.0, 0.0, -1.0, 0.0, 0.0, -1.0, 0.0, 0.0, -1.0, 0.0, 0.0, -1.0, 0.0, 0.0, -1.0, 0.0, 0.0, -1.0, 0.0, 0.0, -1.0, 0.0, 0.0, -1.0, 0.0, 0.0, -1.0, 0.0, 0.0, -1.0, 0.0, 0.0, -1.0, 0.0, 0.0, -1.0, 0.0, 0.0, -1.0, 0.0, 0.0, -1.0, 0.0, 0.0, -1.0, 0.0, 0.0, -1.0, 0.0, 0.0, -1.0, 0.0, 0.0, -1.0, 0.0, 0.0, -1.0, 0.0, 0.0, -1.0, 0.0, 0.0, -1.0, 0.0, 0.0, -1.0, 0.0, 0.0, -1.0, 0.0, 0.0, -1.0, 0.0, 0.0, -1.0, 0.0, 0.0, -1.0, 0.0, 0.0, -1.0, 0.0, 0.0, -1.0, 0.0, 0.0, -1.0, 0.0, 0.0, -1.0, 0.0, 0.0, -1.0, 0.0, 0.0, -1.0, 0.0, 0.0, -1.0, 0.0, 0.0, -1.0, 0.0, 0.0, -1.0, 0.0, 0.0, -1.0, 0.0, 0.0, -1.0, 0.0, 0.0, -1.0, 0.0, 0.0, -1.0, 0.0, 0.0, -1.0, 0.0, 0.0, -1.0, 0.0, 0.0, -1.0, 0.0, 0.0, -1.0, 0.0, 0.0, -1.0, 0.0, 0.0, -1.0, 0.0, 0.0, -1.0, 0.0, 0.0, -1.0, 0.0, 0.0, -1.0, 0.0, 0.0, -1.0, 0.0, 0.0, -1.0, 0.0, 0.0, -1.0, 0.0, 0.0, -1.0, 0.0, 0.0, -1.0, 0.0, 0.0, -1.0, 0.0, 0.0, -1.0, 0.0, 0.0, -1.0, 0.0, 0.0, -1.0, 0.0, 0.0, -1.0, 0.0, 0.0, -1.0, 0.0, 0.0, -1.0, 0.0, 0.0, -1.0, 0.0, 0.0, -1.0, 0.0, 0.0, -1.0, 0.0, 0.0, -1.0, 0.0, 0.0, -1.0, 0.0, 0.0, -1.0, 0.0, 0.0, -1.0, 0.0, 0.0, -1.0, 0.0, 0.0, 1.0, 0.0, 0.0, 1.0, 0.0, 0.0, 1.0, 0.0, 0.0, 1.0, 0.0, 0.0, 1.0, 0.0, 0.0, 1.0, 0.0, 0.0, 1.0, 0.0, 0.0, 1.0, 0.0, 0.0, 1.0, 0.0, 0.0, 1.0, 0.0, 0.0, 1.0, 0.0, 0.0, 1.0, 0.0, 0.0, 1.0, 0.0, 0.0, 1.0, 0.0, 0.0, 1.0, 0.0, 0.0, 1.0, 0.0, 0.0, 1.0, 0.0, 0.0, 1.0, 0.0, 0.0, 1.0, 0.0, 0.0, 1.0, 0.0, 0.0, 1.0, 0.0, 0.0, 1.0, 0.0, 0.0, 1.0, 0.0, 0.0, 1.0, 0.0, 0.0, 1.0, 0.0, 0.0, 1.0, 0.0, 0.0, 1.0, 0.0, 0.0, 1.0, 0.0, 0.0, 1.0, 0.0, 0.0, 1.0, 0.0, 0.0, 1.0, 0.0, 0.0, 1.0, 0.0, 0.0, 1.0, 0.0, 0.0, 1.0, 0.0, 0.0, 1.0, 0.0, 0.0, 1.0, 0.0, 0.0, 1.0, 0.0, 0.0, 1.0, 0.0, 0.0, 1.0, 0.0, 0.0, 1.0, 0.0, 0.0, 1.0, 0.0, 0.0, 1.0, 0.0, 0.0, 1.0, 0.0, 0.0, 1.0, 0.0, 0.0, 1.0, 0.0, 0.0, 1.0, 0.0, 0.0, 1.0, 0.0, 0.0, 1.0, 0.0, 0.0, 1.0, 0.0, 0.0, 1.0, 0.0, 0.0, 1.0, 0.0, 0.0, 1.0, 0.0, 0.0, 1.0, 0.0, 0.0, 1.0, 0.0, 0.0, 1.0, 0.0, 0.0, 1.0, 0.0, 0.0, 1.0, 0.0, 0.0, 1.0, 0.0, 0.0, 1.0, 0.0, 0.0, 1.0, 0.0, 0.0, 1.0, 0.0, 0.0, 1.0, 0.0, 0.0, 1.0, 0.0, 0.0, 1.0, 0.0, 0.0, 1.0, 0.0, 0.0, 1.0, 0.0, 0.0, 1.0, 0.0, 0.0, 1.0, 0.0, 0.0, 1.0, 0.0, 0.0, 1.0, 0.0, 0.0, 1.0, 0.0, 0.0, 1.0, 0.0, 0.0, 1.0, 0.0, 0.0, 1.0, 0.0, 0.0, 1.0, 0.0, 0.0, 1.0, 0.0, 0.0, 1.0, 0.0, 0.0, 1.0, 0.0, 0.0, 1.0, 0.0, 0.0, 1.0, 0.0, 0.0, 1.0, 0.0, 0.0, 1.0, 0.0, 0.0, 1.0, 0.0, 0.0, 1.0, 0.0, 0.0, 1.0, 0.0, 0.0, 1.0, 0.0, 0.0, 1.0, 0.0, 0.0, 1.0, 0.0, 0.0, 1.0, 0.0, 0.0, 1.0, 0.0, 0.0, 1.0, 0.0, 0.0, 1.0, 0.0, 0.0, 1.0, 0.0, 0.0, 1.0, 0.0, 0.0, 1.0, 0.0, 0.0, 1.0, 0.0, 0.0, 1.0, 0.0, 0.0, 1.0, -2.875e-07, 0.0, 1.0, 1.044e-07, 0.0, 1.0, 1.044e-07, 0.0, 1.0, -2.875e-07, 0.0, 1.0, 1.823e-06, 0.0, 1.0, 1.823e-06, 0.0, 1.0, -2.875e-07, 0.0, 1.0, -4.657e-07, 0.0, 1.0, -4.657e-07, 0.0, 1.0, -2.875e-07, 0.0, 1.0, 7.45e-07, 0.0, 1.0, 0.0, 0.0, 1.0, 1.044e-07, 0.0, 1.0, 0.0, 0.0, 1.0, 1.044e-07, 0.0, 1.0, 1.823e-06, 0.0, 1.0, 0.0, 0.0, 1.0, 0.0, 0.0, 1.0, 1.823e-06, 0.0, 1.0, 0.0, 0.0, 1.0, 7.45e-07, 0.0, 1.0, 2.872e-07, 0.0, 1.0, 8.528e-08, 0.0, 1.0, -4.657e-07, 0.0, 1.0, 7.45e-07, 0.0, 1.0, 8.528e-08, 0.0, 1.0, 8.528e-08, 0.0, 1.0, 2.872e-07, 0.0, 1.0, -3.725e-07, 0.0, 1.0, 0.0, 0.0, 1.0, 0.0, 0.0, 1.0, 0.0, 0.0, 1.0, -3.725e-07, 0.0, 1.0, 2.872e-07, 0.0, 1.0, 0.0, 0.0, 1.0, 0.0, 0.0, 1.0, 0.0, 0.0, 1.0, 0.0, 0.0, 1.0, 0.0, 0.0, 1.0, 0.0, 0.0, 1.0, 0.0, 0.0, 1.0, 0.0, 0.0, 1.0, 0.0, 0.0, 1.0, 0.0, 0.0, 1.0, 0.0, 0.0, 1.0, 0.0, 0.0, 1.0, 3.725e-07, 0.0, 1.0, 0.0, 0.0, 1.0, 0.0, 0.0, 1.0, 3.12e-08, 0.0, 1.0, 0.0, 0.0, 1.0, 2.872e-07, 0.0, 1.0, 0.0, 0.0, 1.0, 3.12e-08, 0.0, 1.0, 0.0, 0.0, 1.0, 0.0, 0.0, 1.0, 0.0, 0.0, 1.0, 2.872e-07, 0.0, 1.0, 0.0, 0.0, 1.0, 0.0, 0.0, 1.0, 3.725e-07, 0.0, 1.0, 2.789e-07, 0.0, 1.0, 3.725e-07, 0.0, 1.0, 3.12e-08, 0.0, 1.0, 2.789e-07, 0.0, 1.0, 3.12e-08, 0.0, 1.0, 0.0, 0.0, 1.0, 2.789e-07, 0.0, 1.0, 2.789e-07, 0.0, 1.0, 0.0, 0.0, 1.0, 0.0, 0.0, 1.0, 0.0, 0.0, 1.0, 0.0, 0.0, 1.0, 0.0, 0.0, 1.0, 0.0, 0.0, 1.0, 0.0, 0.0, 1.0, 0.0, 0.0, 1.0, 0.0, 0.0, 1.0, 0.0, 0.0, 1.0, 0.0, 0.0, 1.0, 0.0, 0.0, 1.0, -7.721e-08, 0.0, 1.0, 0.0, 0.0, 1.0, 0.0, 0.0, 1.0, 0.0, 0.0, 1.0, 0.0, 0.0, 1.0, 0.0, 0.0, 1.0, -7.721e-08, 0.0, 1.0, -2.667e-08, 0.0, 1.0, -2.667e-08, 0.0, 1.0, -7.721e-08, 0.0, 1.0, -7.177e-08, 0.0, 1.0, -7.177e-08, 0.0, 1.0, -7.721e-08, 0.0, 1.0, 0.0, 0.0, 1.0, -2.667e-08, 0.0, 1.0, -7.177e-08, 0.0, 1.0, 0.0, 0.0, 1.0, 0.0, 0.0, 1.0, -7.177e-08, 0.0, 1.0, 0.0, 0.0, 0.0, 0.0, 1.0, 0.0, 0.0, 1.0, 0.0, 0.0, 1.0, 0.0, 0.0, 1.0, 0.0, 0.0, 1.0, 0.0, 0.0, 1.0, 0.0, 0.0, 1.0, 0.0, 0.0, 1.0, 0.0, 0.0, 1.0, 0.0, 0.0, 1.0, 0.0, 0.0, 1.0, 0.0, 0.0, 1.0, 0.0, 0.0, 1.0, 0.0, 0.0, 1.0, 0.0, 0.0, 1.0, 0.0, 0.0, 1.0, 0.0, 0.0, 1.0, 0.0, 0.0, 1.0, 0.0, 0.0, 1.0, 0.0, 0.0, 1.0, 0.0, 0.0, 1.0, 0.0, 0.0, 1.0, 0.0, 0.0, 1.0, 0.0, 0.0, 1.0, 0.0, 0.0, 1.0, 0.0, 0.0, 1.0, 0.0, 0.0, 1.0, 0.0, 0.0, 1.0, 0.0, 0.0, 1.0, 0.0, 0.0, 1.0, 0.0, 0.0, 1.0, 0.0, 0.0, 1.0, 0.0, 0.0, 1.0, 0.0, 0.0, 1.0, 0.0, 0.0, 1.0, 0.0, 0.0, 1.0, 0.0, 0.0, 1.0, 0.0, 0.0, 1.0, 0.0, 0.0, 1.0, 0.0, 0.0, 1.0, 0.0, 0.0, 1.0, 0.0, 0.0, 1.0, 0.0, 0.0, 1.0, 0.0, 0.0, 1.0, 0.0, 0.0, 1.0, 0.0, 0.0, 1.0, 0.0, 0.0, 1.0, 0.0, 0.0, 1.0, 0.0, 0.0, 1.0, 0.0, 0.0, 1.0, 0.0, 0.0, 1.0, 0.0, 0.0, 1.0, 0.0, 0.0, 1.0, 0.0, 0.0, 1.0, 0.0, 0.0, 1.0, 0.0, 0.0, 1.0, 0.0, 0.0, 1.0, 0.0, 0.0, 1.0, 0.0, 0.0, 1.0, 0.0, 0.0, 1.0, -3.725e-07, 0.0, 1.0, 0.0, 0.0, 1.0, 0.0, 0.0, 1.0, 0.0, 0.0, 1.0, 0.0, 0.0, 1.0, 0.0, 0.0, 1.0, 2.872e-07, 0.0, 1.0, 8.528e-08, 0.0, 1.0, -3.725e-07, 0.0, 1.0, 2.872e-07, 0.0, 1.0, -3.725e-07, 0.0, 1.0, 0.0, 0.0, 1.0, 7.45e-07, 0.0, 1.0, 8.528e-08, 0.0, 1.0, 2.872e-07, 0.0, 1.0, 0.0, 0.0, 1.0, 8.528e-08, 0.0, 1.0, 7.45e-07, 0.0, 1.0, 0.0, 0.0, 1.0, 0.0, 0.0, 1.0, 0.0, 0.0, 1.0, 0.0, 0.0, 1.0, 0.0, 0.0, 1.0, 0.0, 0.0, 1.0, 0.0, 0.0, 1.0, 0.0, 0.0, 1.0, 0.0, 0.0, 1.0, 0.0, 0.0, 1.0, 0.0, 0.0, 1.0, 0.0, 0.0, 1.0, 0.0, 0.0, 1.0, 0.0, 0.0, 1.0, 7.45e-07, 0.0, 1.0, 0.0, 0.0, 1.0, 0.0, 0.0, 1.0, 0.0, 0.0, 1.0, 0.0, 0.0, 1.0, 0.0, 0.0, 1.0, 0.0, 0.0, 1.0, 0.0, 0.0, 1.0, 0.0, 0.0, 1.0, 0.0, 0.0, 1.0, 0.0, 0.0, 1.0, 0.0, 0.0, 1.0, 0.0, 0.0, 1.0, 0.0, 0.0, 1.0, 0.0, 0.0, 1.0, 0.0, 0.0, 1.0, 0.0, 0.0, 1.0, 0.0, 0.0, 1.0, 0.0, 0.0, 1.0, 0.0, 0.0, 1.0, 0.0, 0.0, 1.0, 0.0, 0.0, 1.0, 0.0, 0.0, 1.0, 0.0, 0.0, 1.0, 0.0, 0.0, 1.0, 0.0, 0.0, 1.0, 0.0, 0.0, 1.0, 0.0, 0.0, 1.0, 0.0, 0.0, 1.0, 0.0, 0.0, 1.0, 0.0, 0.0, 1.0, 0.0, 0.0, 1.0, 0.0, 0.0, 1.0, 0.0, 0.0, 1.0, 0.0, 0.0, 1.0, 0.0, 0.0, 1.0, 0.0, 0.0, 1.0, 0.0, 0.0, 1.0, 0.0, 0.0, 1.0, 0.0, 0.0, 1.0, 0.0, 0.0, 1.0, 0.0, 0.0, 1.0, 0.0, 0.0, 1.0, 0.0, 0.0, 1.0, 0.0, 0.0, 1.0, 0.0, 0.0, 1.0, 0.0, 0.0, 1.0, 0.0, 0.0, 1.0, 0.0, 0.0, 1.0, 0.0, 0.0, 1.0, 0.0, 0.0, 1.0, 0.0, 0.0, 1.0, 0.0, 0.0, 1.0, 0.0, 0.0, 1.0, 0.0, 0.0, 1.0, 0.0, 0.0, 1.0, 0.0, 0.0, 1.0, 0.0, 0.0, 1.0, 0.0, 0.0, 1.0, 0.0, 0.0, 1.0, 0.0, 0.0, 1.0, 0.0, 0.0, 1.0, 0.0, 0.0, 1.0, 0.0, 0.0, 1.0, 0.0, 0.0, 1.0, 0.0, 0.0, 1.0, 0.0, 0.0, 1.0, 0.0, 0.0, 1.0, 0.0, 0.0, 1.0, 0.0, 0.0, 1.0, 0.0, 0.0, 1.0, 0.0, 0.0, 1.0, 0.0, 0.0, 1.0, 0.0, 0.0, 1.0, 0.0, 0.0, 1.0, 0.0, 0.0, 1.0, 0.0, 0.0, 1.0, 0.0, 0.0, 1.0, 0.0, 0.0, 1.0, 0.0, 0.0, 1.0, 0.0, 0.0, 1.0, 0.0, 0.0, 1.0, 0.0, 0.0, 1.0, 0.0, 0.0, 1.0, 0.0, 0.0, 1.0, 0.0, 0.0, 1.0, 0.0, 0.0, 1.0, 0.0, 0.0, 1.0, 0.0, 0.0, 1.0, 0.0, 0.0, 1.0, 0.0, 0.0, 1.0, 0.0, 0.0, 1.0, 0.0, 0.0, 1.0, 0.0, 0.0, 1.0, 0.0, 0.0, 1.0, 0.0, 0.0, 1.0, 0.0, 0.0, 1.0, 0.0, 0.0, 1.0, 0.0, 0.0, 1.0, 0.0, 0.0, 1.0, 0.0, 0.0, 1.0, 0.0, 0.0, 1.0, 0.0, 0.0, 1.0, 0.0, 0.0, 1.0, 0.0, 0.0, 1.0, 0.0, 0.0, 1.0, 0.0, 0.0, -1.0, 0.0, 0.0, -1.0, 0.0, 0.0, -1.0, 0.0, 0.0, -1.0, 0.0, 0.0, -1.0, 0.0, 0.0, -1.0, 0.0, 0.0, -1.0, 0.0, 0.0, -1.0, 0.0, 0.0, -1.0, 0.0, 0.0, -1.0, 0.0, 0.0, -1.0, 0.0, 0.0, -1.0, 0.0, 0.0, -1.0, 0.0, 0.0, -1.0, 0.0, 0.0, -1.0, 0.0, 0.0, -1.0, 0.0, 0.0, -1.0, 0.0, 0.0, -1.0, 0.0, 0.0, -1.0, 0.0, 0.0, -1.0, 0.0, 0.0, -1.0, 0.0, 0.0, -1.0, 0.0, 0.0, -1.0, 0.0, 0.0, -1.0, 0.0, 0.0, -1.0, 0.0, 0.0, -1.0, 0.0, 0.0, -1.0, 0.0, 0.0, -1.0, 0.0, 0.0, -1.0, 0.0, 0.0, -1.0, 0.0, 0.0, -1.0, 0.0, 0.0, -1.0, 0.0, 0.0, -1.0, 0.0, 0.0, -1.0, 0.0, 0.0, -1.0, 0.0, 0.0, -1.0, 0.0, 0.0, -1.0, 0.0, 0.0, -1.0, 0.0, 0.0, -1.0, 0.0, 0.0, -1.0, 0.0, 0.0, -1.0, 0.0, 0.0, -1.0, 0.0, 0.0, -1.0, 0.0, 0.0, -1.0, 0.0, 0.0, -1.0, 0.0, 0.0, -1.0, 0.0, 0.0, -1.0, 0.0, 0.0, -1.0, 0.0, 0.0, -1.0, 0.0, 0.0, -1.0, 0.0, 0.0, -1.0, 0.0, 0.0, -1.0, 0.0, 0.0, -1.0, 0.0, 0.0, -1.0, 0.0, 0.0, -1.0, 0.0, 0.0, -1.0, 0.0, 0.0, -1.0, 0.0, 0.0, -1.0, 0.0, 0.0, -1.0, 0.0, 0.0, -1.0, 0.0, 0.0, -1.0, 0.0, 0.0, -1.0, 0.0, 0.0, -1.0, 0.0, 0.0, -1.0, 0.0, 0.0, -1.0, 0.0, 0.0, -1.0, 0.0, 0.0, -1.0, 0.0, 0.0, -1.0, 0.0, 0.0, -1.0, 0.0, 0.0, -1.0, 0.0, 0.0, -1.0, 0.0, 0.0, -1.0, 0.0, 0.0, -1.0, 0.0, 0.0, -1.0, 0.0, 0.0, -1.0, 0.0, 0.0, -1.0, 0.0, 0.0, -1.0, 0.0, 0.0, -1.0, 0.0, 0.0, -1.0, 0.0, 0.0, -1.0, 0.0, 0.0, -1.0, 0.0, 0.0, -1.0, 0.0, 0.0, -1.0, 0.0, 0.0, -1.0, 0.0, 0.0, -1.0, 0.0, 0.0, -1.0, 0.0, 0.0, -1.0, 0.0, 0.0, -1.0, 0.0, 0.0, -1.0, 0.0, 0.0, -1.0, 0.0, 0.0, -1.0, 0.0, 0.0, -1.0, 0.0, 0.0, -1.0, 0.0, 0.0, -1.0, 0.0, 0.0, -1.0, 0.0, 0.0, -1.0, 0.0, 0.0, -1.0, 0.0, 0.0, -1.0, 0.0, 0.0, -1.0, 0.0, 0.0, -1.0, 0.0, 0.0, -1.0, 0.0, 0.0, -1.0, 0.0, 0.0, -1.0, 0.0, 0.0, -1.0, 0.0, 0.0, -1.0, 0.0, 0.0, -1.0, 0.0, 0.0, -1.0, 0.0, 0.0, -1.0, 0.0, 0.0, -1.0, 0.0, 0.0, -1.0, 0.0, 0.0, -1.0, 0.0, 0.0, -1.0, 0.0, 0.0, -1.0, 0.0, 0.0, -1.0, 0.0, 0.0, -1.0, 0.0, 0.0, -1.0, 0.0, 0.0, -1.0, 0.0, 0.0, -1.0, 0.0, 0.0, -1.0, 0.0, 0.0, -1.0, 0.0, 0.0, -1.0, 0.0, 0.0, -1.0, 0.0, 0.0, -1.0, 0.0, 0.0, -1.0, 0.0, 0.0, -1.0, 0.0, 0.0, -1.0, 0.0, 0.0, -1.0, 0.0, 0.0, -1.0, -7.451e-07, 0.0, -1.0, 0.0, 0.0, -1.0, 0.0, 0.0, -1.0, 0.0, 0.0, -1.0, -7.451e-07, 0.0, -1.0, -2.872e-07, 0.0, -1.0, -8.528e-08, 0.0, -1.0, 0.0, 0.0, -1.0, -7.451e-07, 0.0, -1.0, -8.528e-08, 0.0, -1.0, -8.528e-08, 0.0, -1.0, -2.872e-07, 0.0, -1.0, 3.725e-07, 0.0, -1.0, 3.725e-07, 0.0, -1.0, -2.872e-07, 0.0, -1.0, 0.0, 0.0, -1.0, 0.0, 0.0, -1.0, 0.0, 0.0, -1.0, 0.0, 0.0, -1.0, 0.0, 0.0, -1.0, 0.0, 0.0, -1.0, 0.0, 0.0, -1.0, 0.0, 0.0, -1.0, 0.0, 0.0, -1.0, 0.0, 0.0, -1.0, 0.0, 0.0, -1.0, 0.0, 0.0, -1.0, 0.0, 0.0, -1.0, 3.725e-07, 0.0, -1.0, 0.0, 0.0, -1.0, 0.0, 0.0, -1.0, 0.0, 0.0, -1.0, 0.0, 0.0, -1.0, 0.0, 0.0, -1.0, 0.0, 0.0, -1.0, 0.0, 0.0, -1.0, 0.0, 0.0, -1.0, 0.0, 0.0, -1.0, 0.0, 0.0, -1.0, 0.0, 0.0, -1.0, 0.0, 0.0, -1.0, 0.0, 0.0, -1.0, 0.0, 0.0, -1.0, 0.0, 0.0, -1.0, 0.0, 0.0, -1.0, 0.0, 0.0, -1.0, 0.0, 0.0, -1.0, 0.0, 0.0, -1.0, 0.0, 0.0, -1.0, 0.0, 0.0, -1.0, 0.0, 0.0, -1.0, 0.0, 0.0, -1.0, 0.0, 0.0, -1.0, 0.0, 0.0, -1.0, 0.0, 0.0, -1.0, 0.0, 0.0, -1.0, 0.0, 0.0, -1.0, 0.0, 0.0, -1.0, 0.0, 0.0, -1.0, 0.0, 0.0, -1.0, 0.0, 0.0, -1.0, 0.0, 0.0, -1.0, 0.0, 0.0, -1.0, 0.0, 0.0, -1.0, 0.0, 0.0, -1.0, 0.0, 0.0, -1.0, 0.0, 0.0, -1.0, 0.0, 0.0, -1.0, 0.0, 0.0, -1.0, 0.0, 0.0, -1.0, 0.0, -1.0, -7.177e-08, 0.0, -1.0, 0.0, 0.0, -1.0, 0.0, 0.0, -1.0, 6.559e-07, 0.0, -1.0, 0.0, 0.0, -1.0, -7.177e-08, 0.0, -1.0, -5.228e-09, 0.0, -1.0, -7.177e-08, 0.0, -1.0, 0.0, 0.0, -1.0, -5.228e-09, 0.0, -1.0, 4.881e-07, 0.0, -1.0, 6.559e-07, 0.0, -1.0, -5.228e-09, 0.0, -1.0, 6.559e-07, 0.0, -1.0, -7.177e-08, 0.0, -1.0, 0.0, 0.0, -1.0, 4.881e-07, 0.0, -1.0, -5.228e-09, 0.0, -1.0, 0.0, 0.0, -1.0, 4.881e-07, 0.0, -1.0, 0.0, 0.0, -1.0, 0.0, 0.0, -1.0, 4.881e-07, 0.0, -1.0, 0.0, 0.0, -1.0, 0.0, 0.0, -1.0, 0.0, 0.0, -1.0, 0.0, 0.0, -1.0, 0.0, 0.0, -1.0, 0.0, 0.0, -1.0, 0.0, 0.0, -1.0, 0.0, 0.0, -1.0, 0.0, 0.0, -1.0, 0.0, 0.0, -1.0, 0.0, 0.0, -1.0, 0.0, 0.0, -1.0, 0.0, 0.0, -1.0, 0.0, 0.0, -1.0, 0.0, 0.0, -1.0, 0.0, 0.0, -1.0, 0.0, 0.0, -1.0, 0.0, 0.0, -1.0, 0.0, 0.0, -1.0, 0.0, 0.0, -1.0, 0.0, 0.0, -1.0, 0.0, 0.0, -1.0, 0.0, 0.0, -1.0, 0.0, 0.0, -1.0, 0.0, 0.0, -1.0, 0.0, 0.0, -1.0, 0.0, 0.0, -1.0, 0.0, 0.0, -1.0, 0.0, 0.0, -1.0, 0.0, 0.0, -1.0, 0.0, 0.0, -1.0, 0.0, 0.0, -1.0, 0.0, 0.0, -1.0, 0.0, 0.0, -1.0, 0.0, 0.0, -1.0, 0.0, 0.0, -1.0, 0.0, 0.0, -1.0, -3.725e-07, 0.0, -1.0, 0.0, 0.0, -1.0, 0.0, 0.0, -1.0, 0.0, 0.0, -1.0, 0.0, 0.0, -1.0, 0.0, 0.0, -1.0, 2.872e-07, 0.0, -1.0, 8.528e-08, 0.0, -1.0, -3.725e-07, 0.0, -1.0, 2.872e-07, 0.0, -1.0, -3.725e-07, 0.0, -1.0, 0.0, 0.0, -1.0, 7.45e-07, 0.0, -1.0, 8.528e-08, 0.0, -1.0, 2.872e-07, 0.0, -1.0, -3.725e-07, 0.0, -1.0, 8.528e-08, 0.0, -1.0, 7.45e-07, 0.0, -1.0, 8.998e-07, 0.0, -1.0, 0.0, 0.0, -1.0, 0.0, 0.0, -1.0, 5.221e-08, 0.0, -1.0, 0.0, 0.0, -1.0, 0.0, 0.0, -1.0, 5.221e-08, 0.0, -1.0, 0.0, 0.0, -1.0, 8.998e-07, 0.0, -1.0, 0.0, 0.0, -1.0, 0.0, 0.0, -1.0, 5.221e-08, 0.0, -1.0, -2.483e-07, 0.0, -1.0, -3.725e-07, 0.0, -1.0, 7.45e-07, 0.0, -1.0, -2.483e-07, 0.0, -1.0, 8.998e-07, 0.0, -1.0, -3.725e-07, 0.0, -1.0, -2.483e-07, 0.0, -1.0, 5.221e-08, 0.0, -1.0, 8.998e-07, 0.0, -1.0, 0.0, 0.0, -1.0, 5.221e-08, 0.0, -1.0, -2.483e-07, 0.0, -1.0, 0.0, 0.0, -1.0, 0.0, 0.0, -1.0, 0.0, 0.0, -1.0, 0.0, 0.0, -1.0, 0.0, 0.0, -1.0, 0.0, 0.0, -1.0, 0.0, 0.0, -1.0, 0.0, 0.0, -1.0, 0.0, 0.0, -1.0, 0.0, 0.0, -1.0, 0.0, 0.0, -1.0, 0.0, 0.0, -1.0, 0.0, 0.0, -1.0, 0.0, 0.0, -1.0, 0.0, 0.0, -1.0, 0.0, 0.0, -1.0, 0.0, 0.0, -1.0, 0.0, 0.0, -1.0, 0.0, 0.0, -1.0, 0.0, 0.0, -1.0, 0.0, 0.0, -1.0, 0.0, 0.0, -1.0, 0.0, 0.0, -1.0, 0.0, 0.0, -1.0, 0.0, 0.0, -1.0, 0.0, 0.0, -1.0, 0.0, 0.0, -1.0, 0.0, 0.0, -1.0, 0.0, 0.0, -1.0, 0.0, 0.0, -1.0, 0.0, 0.0, -1.0, 0.0, 0.0, -1.0, 0.0, 0.0, -1.0, 0.0, 0.0, -1.0, 0.0, 0.0, -1.0, 0.0, 0.0, -1.0, 0.0, 0.0, -1.0, 0.0, 0.0, -1.0, 0.0, 0.0, -1.0, 0.0, 0.0, -1.0, 0.0, 0.0, -1.0, 0.0, 0.0, -1.0, 0.0, 0.0, -1.0, 0.0, 0.0, -1.0, 0.0, 0.0, -1.0, 0.0, 0.0, -1.0, 0.0, 0.0, -1.0, 0.0, 0.0, -1.0, 0.0, 0.0, -1.0, 0.0, 0.0, -1.0, 0.0, 0.0, -1.0, 0.0, 0.0, -1.0, 0.0, 0.0, -1.0, 0.0, 0.0, -1.0, 0.0, 0.0, -1.0, 0.0, 0.0, -1.0, 0.0, 0.0, -1.0, 0.0, 0.0, -1.0, 0.0, 0.0, -1.0, 0.0, 0.0, -1.0, 0.0, 0.0, -1.0, 0.0, 0.0, -1.0, 0.0, 0.0, -1.0, 0.0, 0.0, -1.0, 0.0, 0.0, -1.0, 0.0, 0.0, -1.0, 0.0, 0.0, -1.0, 0.0, 0.0, -1.0, 0.0, 0.0, -1.0, 0.0, 0.0, -1.0, 0.0, 0.0, -1.0, 0.0, 0.0, -1.0, 0.0, 0.0, -1.0, 0.0, 0.0, -1.0, 0.0, 0.0, -1.0, 0.0, 0.0, -1.0, 0.0, 0.0, -1.0, 0.0, 0.0, -1.0, 0.0, 0.0, -1.0, 0.0, 0.0, -1.0, 0.0, 0.0, -1.0, 0.0, 0.0, -1.0, 0.0, 0.0, -1.0, 0.0, 0.0, -1.0, 0.0, 0.0, -1.0, 0.0, 0.0, -1.0, 0.0, 0.0, -1.0, 0.0, 0.0, -1.0, 0.0, 0.0, -1.0, 0.0, 0.0, -1.0, 0.0, 0.0, -1.0, 0.0, 0.0, -1.0, 0.0, 0.0, -1.0, 0.0, 0.0, -1.0, 0.0, 0.0, -1.0, 0.0, 0.0, 1.0, 0.0, 0.0, 1.0, 0.0, 0.0, 1.0, 0.0, 0.0, 1.0, 0.0, 0.0, 1.0, 0.0, 0.0, 1.0, 0.0, 0.0, 1.0, 0.0, 0.0, 1.0, 0.0, 0.0, 1.0, 0.0, 0.0, 1.0, 0.0, 0.0, 1.0, 0.0, 0.0, 1.0, 0.0, 0.0, 1.0, 0.0, 0.0, 1.0, 0.0, 0.0, 1.0, 0.0, 0.0, 1.0, 0.0, 0.0, 1.0, 0.0, 0.0, 1.0, 0.0, 0.0, 1.0, 0.0, 0.0, 1.0, 0.0, 0.0, 1.0, 0.0, 0.0, 1.0, 0.0, 0.0, 1.0, 0.0, 0.0, 1.0, 0.0, 0.0, 1.0, 0.0, 0.0, 1.0, 0.0, 0.0, 1.0, 0.0, 0.0, 1.0, 0.0, 0.0, 1.0, 0.0, 0.0, 1.0, 0.0, 0.0, 1.0, 0.0, 0.0, 1.0, 0.0, 0.0, 1.0, 0.0, 0.0, 1.0, 0.0, 0.0, 1.0, 0.0, 0.0, 1.0, 0.0, 0.0, 1.0, 0.0, 0.0, 1.0, 0.0, 0.0, 1.0, 0.0, 0.0, 1.0, 0.0, 0.0, 1.0, 0.0, 0.0, 1.0, 0.0, 0.0, 1.0, 0.0, 0.0, 1.0, 0.0, 0.0, 1.0, 0.0, 0.0, 1.0, 0.0, 0.0, 1.0, 0.0, 0.0, 1.0, 0.0, 0.0, 1.0, 0.0, 0.0, 1.0, 0.0, 0.0, 1.0, 0.0, 0.0, 1.0, 0.0, 0.0, 1.0, 0.0, 0.0, 1.0, 0.0, 0.0, 1.0, 0.0, 0.0, 1.0, 0.0, 0.0, 1.0, 0.0, 0.0, 1.0, 0.0, 0.0, 1.0, 0.0, 0.0, 1.0, 0.0, 0.0, 1.0, 0.0, 0.0, 1.0, 0.0, 0.0, 1.0, 0.0, 0.0, 1.0, 0.0, 0.0, 1.0, 0.0, 0.0, 1.0, 0.0, 0.0, 1.0, 0.0, 0.0, 1.0, 0.0, 0.0, 1.0, 0.0, 0.0, 1.0, 0.0, 0.0, 1.0, 0.0, 0.0, 1.0, 0.0, 0.0, 1.0, 0.0, 0.0, 1.0, 0.0, 0.0, 1.0, 0.0, 0.0, 1.0, 0.0, 0.0, 1.0, 0.0, 0.0, 1.0, 0.0, 0.0, 1.0, 0.0, 0.0, 1.0, 0.0, 0.0, 1.0, 0.0, 0.0, 1.0, 0.0, 0.0, 1.0, 0.0, 0.0, 1.0, 0.0, 0.0, 1.0, 0.0, 0.0, 1.0, 0.0, 0.0, 1.0, 0.0, 0.0, 1.0, 0.0, 0.0, 1.0, 0.0, 0.0, 1.0, 0.0, 0.0, 1.0, 0.0, 0.0, 1.0, 0.0, 0.0, 1.0, 0.0, 0.0, 1.0, 0.0, 0.0, 1.0, 0.0, 0.0, 1.0, 0.0, 0.0, 1.0, 0.0, 0.0, 1.0, -6.973e-08, 0.0, 1.0, 0.0, 0.0, 1.0, 0.0, 0.0, 1.0, -6.973e-08, 0.0, 1.0, -7.801e-09, 0.0, 1.0, -7.801e-09, 0.0, 1.0, -6.973e-08, 0.0, 1.0, -9.313e-08, 0.0, 1.0, -9.313e-08, 0.0, 1.0, -6.973e-08, 0.0, 1.0, 0.0, 0.0, 1.0, 0.0, 0.0, 1.0, 0.0, 0.0, 1.0, 0.0, 0.0, 1.0, 0.0, 0.0, 1.0, -7.801e-09, 0.0, 1.0, 0.0, 0.0, 1.0, 0.0, 0.0, 1.0, -7.801e-09, 0.0, 1.0, 0.0, 0.0, 1.0, 0.0, 0.0, 1.0, 0.0, 0.0, 1.0, 0.0, 0.0, 1.0, -9.313e-08, 0.0, 1.0, 0.0, 0.0, 1.0, 0.0, 0.0, 1.0, 0.0, 0.0, 1.0, 0.0, 0.0, 1.0, 0.0, 0.0, 1.0, 0.0, 0.0, 1.0, 0.0, 0.0, 1.0, 0.0, 0.0, 1.0, 0.0, 0.0, 1.0, 0.0, 0.0, 1.0, 0.0, 0.0, 1.0, 0.0, 0.0, 1.0, 0.0, 0.0, 1.0, 0.0, 0.0, 1.0, 0.0, 0.0, 1.0, 0.0, 0.0, 1.0, 0.0, 0.0, 1.0, 0.0, 0.0, 1.0, 0.0, 0.0, 1.0, 0.0, 0.0, 1.0, 0.0, 0.0, 1.0, 0.0, 0.0, 1.0, -3.725e-07, 0.0, 1.0, 0.0, 0.0, 1.0, 0.0, 0.0, 1.0, 1.831e-06, 0.0, 1.0, 0.0, 0.0, 1.0, 0.0, 0.0, 1.0, 1.044e-07, 0.0, 1.0, 1.831e-06, 0.0, 1.0, 0.0, 0.0, 1.0, 1.044e-07, 0.0, 1.0, 1.044e-07, 0.0, 1.0, 0.0, 0.0, 1.0, 0.0, 0.0, 1.0, 0.0, 0.0, 1.0, -3.725e-07, 0.0, 1.0, -2.177e-07, 0.0, 1.0, -3.725e-07, 0.0, 1.0, 1.831e-06, 0.0, 1.0, -2.177e-07, 0.0, 1.0, 1.831e-06, 0.0, 1.0, 1.044e-07, 0.0, 1.0, -2.177e-07, 0.0, 1.0, -2.177e-07, 0.0, 1.0, 1.044e-07, 0.0, 1.0, 0.0, 0.0, 1.0, 0.0, 0.0, 1.0, 0.0, 0.0, 1.0, 0.0, 0.0, 1.0, 0.0, 0.0, 1.0, 0.0, 0.0, 1.0, 0.0, 0.0, 1.0, 0.0, 0.0, 1.0, 0.0, 0.0, 1.0, 0.0, 0.0, 1.0, 0.0, 0.0, 1.0, -1.93e-08, 0.0, 1.0, 0.0, 0.0, 1.0, 0.0, 0.0, 1.0, 0.0, 0.0, 1.0, 0.0, 0.0, 1.0, 0.0, 0.0, 1.0, -1.93e-08, 0.0, 1.0, -6.668e-09, 0.0, 1.0, -6.668e-09, 0.0, 1.0, -1.93e-08, 0.0, 1.0, -1.794e-08, 0.0, 1.0, -1.794e-08, 0.0, 1.0, -1.93e-08, 0.0, 1.0, 0.0, 0.0, 1.0, -6.668e-09, 0.0, 1.0, -1.794e-08, 0.0, 1.0, 0.0, 0.0, 1.0, 0.0, 0.0, 1.0, -1.794e-08, 0.0, 1.0, 0.0])] * 3)])

# ---- objects
ob_light = bpy.data.objects.new('Light', light_light)
ob_camera = bpy.data.objects.new('Camera', cam_camera)
ob_sun = bpy.data.objects.new('Sun', me_sun)

# ---- transforms, parenting, visibility, modifiers, constraints
ob_light.location = (4.076, 1.005, 5.904)
ob_light.rotation_euler = (0.6503, 0.05522, 1.866)
ob_light.lock_rotations_4d = False
ob_light.empty_display_type = 'ARROWS'
ob_light.color = (0.0, 0.0, 0.0, 0.0)
ob_light.lineart.crease_threshold = 0.0
ob_camera.location = (7.359, -6.926, 4.958)
ob_camera.rotation_euler = (1.109, 0.0, 0.8149)
ob_camera.lock_rotations_4d = False
ob_camera.empty_display_type = 'ARROWS'
ob_camera.color = (0.0, 0.0, 0.0, 0.0)
ob_camera.display_type = 'WIRE'
ob_camera.lineart.crease_threshold = 0.0
ob_sun.location = (-7.937e-09, -3.163e-07, 0.0)
ob_sun.rotation_euler = (1.571, -0.0, 0.0)

# ---- collection membership
col_collection.objects.link(ob_light)
col_collection.objects.link(ob_camera)
col_collection.objects.link(ob_sun)

# ---- scene / render settings (as saved in the file)
scene.camera = ob_camera
scene.frame_start = 1; scene.frame_end = 250; scene.frame_set(1)
scene.render.engine = 'BLENDER_EEVEE_NEXT'
scene.cycles.sampling_pattern = 'TABULATED_SOBOL'
scene.cycles.use_light_tree = False
scene.view_settings.view_transform = 'Filmic'
bpy.context.view_layer.update()
